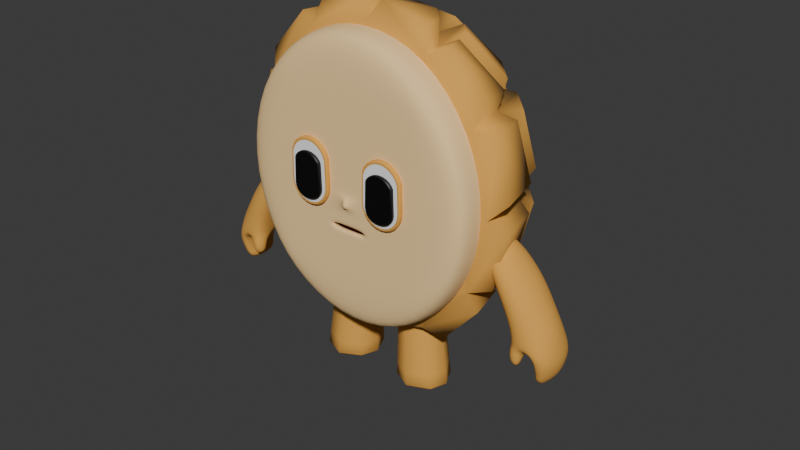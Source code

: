 # Source: polo_bun.blend  (saved by Blender 4.4.32; exported with 4.5.12 LTS)
import bpy
from mathutils import Matrix  # noqa: F401  (used for matrix-valued properties, if any)

bpy.ops.wm.read_factory_settings(use_empty=True)
scene = bpy.context.scene
scene.name = 'Scene'

# ---- collections
col_collection = bpy.data.collections.new('Collection'); scene.collection.children.link(col_collection)

# ---- materials (node trees are filled in below, after node groups)
mat_yellow = bpy.data.materials.new('Yellow')
mat_pale_yellow = bpy.data.materials.new('Pale Yellow')
mat_white = bpy.data.materials.new('White')
mat_black = bpy.data.materials.new('Black')
mat_red = bpy.data.materials.new('Red')

# ---- node groups
ng_smooth_by_angle_001 = bpy.data.node_groups.new('Smooth by Angle.001', 'GeometryNodeTree')
_s = ng_smooth_by_angle_001.interface.new_socket(name='Mesh', in_out='OUTPUT', socket_type='NodeSocketGeometry')
_s = ng_smooth_by_angle_001.interface.new_socket(name='Mesh', in_out='INPUT', socket_type='NodeSocketGeometry')
_s = ng_smooth_by_angle_001.interface.new_socket(name='Angle', in_out='INPUT', socket_type='NodeSocketFloat')
_s.subtype = 'ANGLE'
_s.default_value = 0.5236
_s.min_value = 0.0
_s.max_value = 3.142
_s.description = 'Maximum face angle for smooth edges'
_s = ng_smooth_by_angle_001.interface.new_socket(name='Ignore Sharpness', in_out='INPUT', socket_type='NodeSocketBool')
_s.force_non_field = True
ng_smooth_by_angle_001.description = 'Set the sharpness of mesh edges based on the angle between the neighboring faces'
ng_smooth_by_angle_001.is_modifier = True
_N = ng_smooth_by_angle_001.nodes; _L = ng_smooth_by_angle_001.links
n0 = _N.new('GeometryNodeSetShadeSmooth'); n0.name = 'Set Shade Smooth'; n0.location = (120, -80)
n0.domain = 'EDGE'
n1 = _N.new('GeometryNodeSetShadeSmooth'); n1.name = 'Set Shade Smooth.001'; n1.location = (300, -80)
n2 = _N.new('NodeGroupOutput'); n2.name = 'Group Output'; n2.location = (480, -80)
n3 = _N.new('GeometryNodeInputMeshEdgeAngle'); n3.name = 'Edge Angle'; n3.location = (-440, -240)
n4 = _N.new('NodeGroupInput'); n4.name = 'Group Input'; n4.location = (-80, -80)
n5 = _N.new('GeometryNodeInputEdgeSmooth'); n5.name = 'Is Edge Smooth'; n5.location = (-260, -120)
n6 = _N.new('GeometryNodeInputShadeSmooth'); n6.name = 'Is Shade Smooth'; n6.location = (-440, -397)
n7 = _N.new('FunctionNodeCompare'); n7.name = 'Compare'; n7.location = (-260, -260)
n7.operation = 'LESS_EQUAL'
n7.inputs[6].default_value = (0.0, 0.0, 0.0, 0.0)
n7.inputs[7].default_value = (0.0, 0.0, 0.0, 0.0)
n8 = _N.new('FunctionNodeBooleanMath'); n8.name = 'Boolean Math.001'; n8.location = (-80, -260)
n9 = _N.new('NodeGroupInput'); n9.name = 'Group Input.001'; n9.location = (-440, -329)
n10 = _N.new('NodeGroupInput'); n10.name = 'Group Input.002'; n10.location = (-259, -189)
n11 = _N.new('FunctionNodeBooleanMath'); n11.name = 'Boolean Math'; n11.location = (-80, -149)
n11.operation = 'OR'
n12 = _N.new('FunctionNodeBooleanMath'); n12.name = 'Boolean Math.002'; n12.location = (-260, -380)
n12.operation = 'OR'
n13 = _N.new('NodeGroupInput'); n13.name = 'Group Input.003'; n13.location = (-440, -460)
_L.new(n3.outputs[0], n7.inputs[0])
_L.new(n1.outputs[0], n2.inputs[0])
_L.new(n9.outputs[1], n7.inputs[1])
_L.new(n7.outputs[0], n8.inputs[0])
_L.new(n4.outputs[0], n0.inputs[0])
_L.new(n0.outputs[0], n1.inputs[0])
_L.new(n8.outputs[0], n0.inputs[2])
_L.new(n10.outputs[2], n11.inputs[1])
_L.new(n5.outputs[0], n11.inputs[0])
_L.new(n11.outputs[0], n0.inputs[1])
_L.new(n13.outputs[2], n12.inputs[1])
_L.new(n6.outputs[0], n12.inputs[0])
_L.new(n12.outputs[0], n8.inputs[1])
n2.is_active_output = True
ng_smooth_by_angle = bpy.data.node_groups.new('Smooth by Angle', 'GeometryNodeTree')
_s = ng_smooth_by_angle.interface.new_socket(name='Mesh', in_out='OUTPUT', socket_type='NodeSocketGeometry')
_s = ng_smooth_by_angle.interface.new_socket(name='Mesh', in_out='INPUT', socket_type='NodeSocketGeometry')
_s = ng_smooth_by_angle.interface.new_socket(name='Angle', in_out='INPUT', socket_type='NodeSocketFloat')
_s.subtype = 'ANGLE'
_s.default_value = 0.5236
_s.min_value = 0.0
_s.max_value = 3.142
_s.description = 'Maximum face angle for smooth edges'
_s = ng_smooth_by_angle.interface.new_socket(name='Ignore Sharpness', in_out='INPUT', socket_type='NodeSocketBool')
_s.force_non_field = True
ng_smooth_by_angle.description = 'Set the sharpness of mesh edges based on the angle between the neighboring faces'
ng_smooth_by_angle.is_modifier = True
_N = ng_smooth_by_angle.nodes; _L = ng_smooth_by_angle.links
n0 = _N.new('GeometryNodeSetShadeSmooth'); n0.name = 'Set Shade Smooth'; n0.location = (120, -80)
n0.domain = 'EDGE'
n1 = _N.new('GeometryNodeSetShadeSmooth'); n1.name = 'Set Shade Smooth.001'; n1.location = (300, -80)
n2 = _N.new('NodeGroupOutput'); n2.name = 'Group Output'; n2.location = (480, -80)
n3 = _N.new('GeometryNodeInputMeshEdgeAngle'); n3.name = 'Edge Angle'; n3.location = (-440, -240)
n4 = _N.new('NodeGroupInput'); n4.name = 'Group Input'; n4.location = (-80, -80)
n5 = _N.new('GeometryNodeInputEdgeSmooth'); n5.name = 'Is Edge Smooth'; n5.location = (-260, -120)
n6 = _N.new('GeometryNodeInputShadeSmooth'); n6.name = 'Is Shade Smooth'; n6.location = (-440, -397)
n7 = _N.new('FunctionNodeCompare'); n7.name = 'Compare'; n7.location = (-260, -260)
n7.operation = 'LESS_EQUAL'
n7.inputs[6].default_value = (0.0, 0.0, 0.0, 0.0)
n7.inputs[7].default_value = (0.0, 0.0, 0.0, 0.0)
n8 = _N.new('FunctionNodeBooleanMath'); n8.name = 'Boolean Math.001'; n8.location = (-80, -260)
n9 = _N.new('NodeGroupInput'); n9.name = 'Group Input.001'; n9.location = (-440, -329)
n10 = _N.new('NodeGroupInput'); n10.name = 'Group Input.002'; n10.location = (-259, -189)
n11 = _N.new('FunctionNodeBooleanMath'); n11.name = 'Boolean Math'; n11.location = (-80, -149)
n11.operation = 'OR'
n12 = _N.new('FunctionNodeBooleanMath'); n12.name = 'Boolean Math.002'; n12.location = (-260, -380)
n12.operation = 'OR'
n13 = _N.new('NodeGroupInput'); n13.name = 'Group Input.003'; n13.location = (-440, -460)
_L.new(n3.outputs[0], n7.inputs[0])
_L.new(n1.outputs[0], n2.inputs[0])
_L.new(n9.outputs[1], n7.inputs[1])
_L.new(n7.outputs[0], n8.inputs[0])
_L.new(n4.outputs[0], n0.inputs[0])
_L.new(n0.outputs[0], n1.inputs[0])
_L.new(n8.outputs[0], n0.inputs[2])
_L.new(n10.outputs[2], n11.inputs[1])
_L.new(n5.outputs[0], n11.inputs[0])
_L.new(n11.outputs[0], n0.inputs[1])
_L.new(n13.outputs[2], n12.inputs[1])
_L.new(n6.outputs[0], n12.inputs[0])
_L.new(n12.outputs[0], n8.inputs[1])
n2.is_active_output = True

# ---- material node trees
mat_yellow.use_nodes = True; mat_yellow.node_tree.nodes.clear()
_N = mat_yellow.node_tree.nodes; _L = mat_yellow.node_tree.links
n0 = _N.new('ShaderNodeBsdfPrincipled'); n0.name = 'Principled BSDF'; n0.location = (10, 300)
n0.inputs[0].default_value = (0.8001, 0.3937, 0.06994, 1.0)
n0.inputs[2].default_value = 1.0
n1 = _N.new('ShaderNodeOutputMaterial'); n1.name = 'Material Output'; n1.location = (300, 300)
_L.new(n0.outputs[0], n1.inputs[0])
n1.is_active_output = True
mat_pale_yellow.use_nodes = True; mat_pale_yellow.node_tree.nodes.clear()
_N = mat_pale_yellow.node_tree.nodes; _L = mat_pale_yellow.node_tree.links
n0 = _N.new('ShaderNodeBsdfPrincipled'); n0.name = 'Principled BSDF'; n0.location = (10, 300)
n0.inputs[0].default_value = (1.0, 0.6867, 0.3231, 1.0)
n0.inputs[2].default_value = 1.0
n1 = _N.new('ShaderNodeOutputMaterial'); n1.name = 'Material Output'; n1.location = (300, 300)
_L.new(n0.outputs[0], n1.inputs[0])
n1.is_active_output = True
mat_white.use_nodes = True; mat_white.node_tree.nodes.clear()
_N = mat_white.node_tree.nodes; _L = mat_white.node_tree.links
n0 = _N.new('ShaderNodeBsdfPrincipled'); n0.name = 'Principled BSDF'; n0.location = (10, 300)
n0.inputs[0].default_value = (1.0, 1.0, 1.0, 1.0)
n1 = _N.new('ShaderNodeOutputMaterial'); n1.name = 'Material Output'; n1.location = (300, 300)
_L.new(n0.outputs[0], n1.inputs[0])
n1.is_active_output = True
mat_black.use_nodes = True; mat_black.node_tree.nodes.clear()
_N = mat_black.node_tree.nodes; _L = mat_black.node_tree.links
n0 = _N.new('ShaderNodeBsdfPrincipled'); n0.name = 'Principled BSDF'; n0.location = (10, 300)
n0.inputs[0].default_value = (0.0, 0.0, 0.0, 1.0)
n1 = _N.new('ShaderNodeOutputMaterial'); n1.name = 'Material Output'; n1.location = (300, 300)
_L.new(n0.outputs[0], n1.inputs[0])
n1.is_active_output = True
mat_red.use_nodes = True; mat_red.node_tree.nodes.clear()
_N = mat_red.node_tree.nodes; _L = mat_red.node_tree.links
n0 = _N.new('ShaderNodeBsdfPrincipled'); n0.name = 'Principled BSDF'; n0.location = (10, 300)
n0.inputs[0].default_value = (0.8001, 0.1445, 0.05596, 1.0)
n1 = _N.new('ShaderNodeOutputMaterial'); n1.name = 'Material Output'; n1.location = (300, 300)
_L.new(n0.outputs[0], n1.inputs[0])
n1.is_active_output = True

# ---- world
world_world = bpy.data.worlds.new('World'); scene.world = world_world
world_world.use_nodes = True; world_world.node_tree.nodes.clear()
_N = world_world.node_tree.nodes; _L = world_world.node_tree.links
n0 = _N.new('ShaderNodeOutputWorld'); n0.name = 'World Output'; n0.location = (300, 300)
n1 = _N.new('ShaderNodeBackground'); n1.name = 'Background'; n1.location = (10, 300)
n1.inputs[0].default_value = (0.05088, 0.05088, 0.05088, 1.0)
_L.new(n1.outputs[0], n0.inputs[0])
n0.is_active_output = True
world_world.color = (0.05088, 0.05088, 0.05088)
world_world.sun_shadow_jitter_overblur = 0.0

# ---- meshes
me_cube_003 = bpy.data.meshes.new('Cube.003')
me_cube_003.from_pydata([(-0.02572, 0.02631, -0.0379), (-0.03685, 0.03721, -0.03585), (-0.0523, 0.02631, -0.01978), (-0.0641, 0.004219, -0.008259), (-0.05695, -0.02827, -0.01774), (-0.0384, -0.04173, -0.03848), (-0.02322, -0.02827, -0.04358), (-0.01479, 0.004218, -0.0509), (0.4475, 0.002684, -0.03987), (0.4512, 0.08928, -0.0232), (0.444, 0.117, 0.08633), (0.4478, 0.08188, 0.1585), (0.4547, 0.0001301, 0.2052), (0.442, -0.08162, 0.1685), (0.4399, -0.1155, 0.07322), (0.4298, -0.1079, -0.04833), (0.6332, -2.518e-06, -0.02071), (0.6387, 0.05007, -0.0191), (0.6514, 0.0615, -0.01143), (0.6692, 0.05007, 0.002271), (0.6735, -2.306e-06, -0.007389), (0.6679, -0.05008, 0.006143), (0.6497, -0.06153, -0.005957), (0.6374, -0.05008, -0.01523), (0.5365, 0.08212, 0.1485), (0.5435, 0.1069, 0.09759), (0.5386, 0.09297, 0.05027), (0.5416, -2.946e-05, 0.03925), (0.5369, -0.09077, 0.05728), (0.5323, -0.1081, 0.09489), (0.5314, -0.08218, 0.1491), (0.5391, -2.912e-05, 0.1789), (0.4886, 0.1109, 0.09477), (0.4973, 0.01046, 0.02842), (0.4952, -0.1112, 0.05165), (0.4863, -0.08465, 0.1552), (0.4886, 0.0824, 0.1545), (0.4915, 0.09504, 0.04409), (0.4751, -0.1107, 0.08776), (0.4987, 1.393e-07, 0.1962), (0.5854, 0.07826, 0.1302), (0.58, 0.09053, 0.03255), (0.5772, -0.09455, 0.07856), (0.5887, 1.392e-07, 0.1552), (0.5879, 0.09341, 0.08231), (0.5837, -1.822e-07, 0.02292), (0.5787, -0.08684, 0.03059), (0.5806, -0.07826, 0.1315), (0.5368, -0.108, -0.0994), (0.5254, -0.06055, -0.1148), (0.5558, -0.06748, -0.05237), (0.5618, -0.1101, -0.03742), (0.4899, -0.04826, 0.02075), (0.4696, -0.05292, -0.06927), (0.5106, -0.1173, -1.682e-05), (0.4689, -0.1138, -0.06842), (0.6207, 0.07826, 0.08013), (0.6119, 0.08195, 0.01314), (0.6085, -0.08037, 0.04636), (0.6354, 1.408e-07, 0.1177), (0.617, 0.07974, 0.04612), (0.6076, -1.825e-07, 0.004127), (0.6075, -0.07826, 0.0138), (0.6161, -0.07826, 0.08224), (0.6476, 0.06826, 0.04576), (0.6235, 0.07017, -0.005484), (0.6289, -0.07574, 0.02001), (0.6606, -7.127e-06, 0.06528), (0.6342, 0.07538, 0.01684), (0.6182, -7.411e-06, -0.01103), (0.6205, -0.06827, -0.002992), (0.6445, -0.06827, 0.04901), (0.3508, 0.08324, 0.1607), (0.03549, 0.0615, 0.07869), (0.246, 0.0843, 0.1547), (0.1304, 0.07733, 0.1255), (0.04784, 0.0842, 0.02698), (0.3698, 0.1166, 0.08083), (0.1466, 0.1076, 0.05838), (0.2644, 0.1182, 0.0781), (0.3885, 0.08395, -0.02345), (0.05617, 0.05977, -0.03141), (0.2813, 0.08524, -0.008449), (0.1612, 0.07732, -0.01146), (0.05377, 0.004901, -0.03271), (0.3837, 0.0001538, -0.02629), (0.1471, 0.00286, -0.02824), (0.2754, 0.00104, -0.01893), (0.04923, -0.05713, -0.04136), (0.3791, -0.09663, -0.02625), (0.1529, -0.08046, -0.01861), (0.2722, -0.09389, -0.01286), (0.3627, -0.1162, 0.07997), (0.04116, -0.08745, 0.02227), (0.2573, -0.1178, 0.0759), (0.1395, -0.1087, 0.0547), (0.02857, -0.06259, 0.07949), (0.346, -0.08272, 0.16), (0.1243, -0.07727, 0.125), (0.2407, -0.08363, 0.1537), (0.348, 0.0002712, 0.2006), (0.03241, 0.003987, 0.1126), (0.2426, 0.0009714, 0.1913), (0.1281, 0.002399, 0.1553), (0.6501, 0.0002541, -0.02526)], [], [(7, 6, 5, 4, 3, 2, 1, 0), (68, 64, 19, 18), (2, 3, 101, 73), (7, 0, 81, 84), (5, 6, 88, 93), (4, 5, 93, 96), (1, 2, 73, 76), (85, 80, 9, 8), (97, 92, 14, 13), (104, 18, 19, 20), (69, 65, 17, 16), (70, 69, 16, 23), (71, 66, 22, 21), (64, 67, 20, 19), (65, 68, 18, 17), (66, 70, 23, 22), (67, 71, 21, 20), (39, 35, 30, 31), (38, 34, 28, 29), (37, 32, 25, 26), (36, 39, 31, 24), (35, 38, 29, 30), (34, 33, 27, 28), (33, 37, 26, 27), (32, 36, 24, 25), (10, 11, 36, 32), (8, 9, 37, 33), (53, 52, 50, 49), (13, 14, 38, 35), (11, 12, 39, 36), (9, 10, 32, 37), (14, 15, 34, 38), (12, 13, 35, 39), (31, 30, 47, 43), (29, 28, 46, 42), (26, 25, 44, 41), (24, 31, 43, 40), (30, 29, 42, 47), (28, 27, 45, 46), (27, 26, 41, 45), (25, 24, 40, 44), (48, 49, 50, 51), (52, 54, 51, 50), (54, 55, 48, 51), (55, 53, 49, 48), (15, 8, 53, 55), (34, 15, 55, 54), (33, 34, 54, 52), (8, 33, 52, 53), (43, 47, 63, 59), (42, 46, 62, 58), (41, 44, 60, 57), (40, 43, 59, 56), (47, 42, 58, 63), (46, 45, 61, 62), (45, 41, 57, 61), (44, 40, 56, 60), (59, 63, 71, 67), (58, 62, 70, 66), (57, 60, 68, 65), (56, 59, 67, 64), (63, 58, 66, 71), (62, 61, 69, 70), (61, 57, 65, 69), (60, 56, 64, 68), (100, 97, 13, 12), (92, 89, 15, 14), (80, 77, 10, 9), (0, 1, 76, 81), (3, 4, 96, 101), (89, 85, 8, 15), (6, 7, 84, 88), (77, 72, 11, 10), (97, 100, 102, 99), (99, 102, 103, 98), (98, 103, 101, 96), (89, 92, 94, 91), (91, 94, 95, 90), (90, 95, 93, 88), (77, 80, 82, 79), (79, 82, 83, 78), (78, 83, 81, 76), (100, 72, 74, 102), (102, 74, 75, 103), (103, 75, 73, 101), (92, 97, 99, 94), (94, 99, 98, 95), (95, 98, 96, 93), (85, 89, 91, 87), (87, 91, 90, 86), (86, 90, 88, 84), (80, 85, 87, 82), (82, 87, 86, 83), (83, 86, 84, 81), (72, 77, 79, 74), (74, 79, 78, 75), (75, 78, 76, 73), (72, 100, 12, 11), (16, 17, 18, 104), (22, 104, 20, 21), (23, 16, 104, 22)])
me_cube_003.polygons.foreach_set('use_smooth', [True] * 101)
_uv = me_cube_003.uv_layers.new(name='UVMap')
_uv.uv.foreach_set('vector', [0.4917, 0.5872, 0.4939, 0.6079, 0.5, 0.6178, 0.5061, 0.6079, 0.5083, 0.5872, 0.5066, 0.5693, 0.5, 0.5581, 0.4934, 0.5693, 0.5, 0.5581, 0.5066, 0.5693, 0.5066, 0.5693, 0.5, 0.5581, 0.5066, 0.5693, 0.5083, 0.5872, 0.5083, 0.5872, 0.5066, 0.5693, 0.4917, 0.5872, 0.4934, 0.5693, 0.4934, 0.5693, 0.4917, 0.5872, 0.5, 0.6178, 0.4939, 0.6079, 0.4939, 0.6079, 0.5, 0.6178, 0.5061, 0.6079, 0.5, 0.6178, 0.5, 0.6178, 0.5061, 0.6079, 0.5, 0.5581, 0.5066, 0.5693, 0.5066, 0.5693, 0.5, 0.5581, 0.4917, 0.5872, 0.4934, 0.5693, 0.4934, 0.5693, 0.4917, 0.5872, 0.5061, 0.6079, 0.5, 0.6178, 0.5, 0.6178, 0.5061, 0.6079, 0.5, 0.5878, 0.5, 0.5581, 0.5066, 0.5693, 0.5083, 0.5872, 0.4917, 0.5872, 0.4934, 0.5693, 0.4934, 0.5693, 0.4917, 0.5872, 0.4939, 0.6079, 0.4917, 0.5872, 0.4917, 0.5872, 0.4939, 0.6079, 0.5061, 0.6079, 0.5, 0.6178, 0.5, 0.6178, 0.5061, 0.6079, 0.5066, 0.5693, 0.5083, 0.5872, 0.5083, 0.5872, 0.5066, 0.5693, 0.4934, 0.5693, 0.5, 0.5581, 0.5, 0.5581, 0.4934, 0.5693, 0.5, 0.6178, 0.4939, 0.6079, 0.4939, 0.6079, 0.5, 0.6178, 0.5083, 0.5872, 0.5061, 0.6079, 0.5061, 0.6079, 0.5083, 0.5872, 0.5083, 0.5872, 0.5061, 0.6079, 0.5061, 0.6079, 0.5083, 0.5872, 0.5, 0.6178, 0.4939, 0.6079, 0.4939, 0.6079, 0.5, 0.6178, 0.4934, 0.5693, 0.5, 0.5581, 0.5, 0.5581, 0.4934, 0.5693, 0.5066, 0.5693, 0.5083, 0.5872, 0.5083, 0.5872, 0.5066, 0.5693, 0.5061, 0.6079, 0.5, 0.6178, 0.5, 0.6178, 0.5061, 0.6079, 0.4939, 0.6079, 0.4917, 0.5872, 0.4917, 0.5872, 0.4939, 0.6079, 0.4917, 0.5872, 0.4934, 0.5693, 0.4934, 0.5693, 0.4917, 0.5872, 0.5, 0.5581, 0.5066, 0.5693, 0.5066, 0.5693, 0.5, 0.5581, 0.5, 0.5581, 0.5066, 0.5693, 0.5066, 0.5693, 0.5, 0.5581, 0.4917, 0.5872, 0.4934, 0.5693, 0.4934, 0.5693, 0.4917, 0.5872, 0.4917, 0.5872, 0.4917, 0.5872, 0.4917, 0.5872, 0.4917, 0.5872, 0.5061, 0.6079, 0.5, 0.6178, 0.5, 0.6178, 0.5061, 0.6079, 0.5066, 0.5693, 0.5083, 0.5872, 0.5083, 0.5872, 0.5066, 0.5693, 0.4934, 0.5693, 0.5, 0.5581, 0.5, 0.5581, 0.4934, 0.5693, 0.5, 0.6178, 0.4939, 0.6079, 0.4939, 0.6079, 0.5, 0.6178, 0.5083, 0.5872, 0.5061, 0.6079, 0.5061, 0.6079, 0.5083, 0.5872, 0.5083, 0.5872, 0.5061, 0.6079, 0.5061, 0.6079, 0.5083, 0.5872, 0.5, 0.6178, 0.4939, 0.6079, 0.4939, 0.6079, 0.5, 0.6178, 0.4934, 0.5693, 0.5, 0.5581, 0.5, 0.5581, 0.4934, 0.5693, 0.5066, 0.5693, 0.5083, 0.5872, 0.5083, 0.5872, 0.5066, 0.5693, 0.5061, 0.6079, 0.5, 0.6178, 0.5, 0.6178, 0.5061, 0.6079, 0.4939, 0.6079, 0.4917, 0.5872, 0.4917, 0.5872, 0.4939, 0.6079, 0.4917, 0.5872, 0.4934, 0.5693, 0.4934, 0.5693, 0.4917, 0.5872, 0.5, 0.5581, 0.5066, 0.5693, 0.5066, 0.5693, 0.5, 0.5581, 0.4939, 0.6079, 0.4917, 0.5872, 0.4917, 0.5872, 0.4939, 0.6079, 0.4917, 0.5872, 0.4939, 0.6079, 0.4939, 0.6079, 0.4917, 0.5872, 0.4939, 0.6079, 0.4939, 0.6079, 0.4939, 0.6079, 0.4939, 0.6079, 0.4939, 0.6079, 0.4917, 0.5872, 0.4917, 0.5872, 0.4939, 0.6079, 0.4939, 0.6079, 0.4917, 0.5872, 0.4917, 0.5872, 0.4939, 0.6079, 0.4939, 0.6079, 0.4939, 0.6079, 0.4939, 0.6079, 0.4939, 0.6079, 0.4917, 0.5872, 0.4939, 0.6079, 0.4939, 0.6079, 0.4917, 0.5872, 0.4917, 0.5872, 0.4917, 0.5872, 0.4917, 0.5872, 0.4917, 0.5872, 0.5083, 0.5872, 0.5061, 0.6079, 0.5061, 0.6079, 0.5083, 0.5872, 0.5, 0.6178, 0.4939, 0.6079, 0.4939, 0.6079, 0.5, 0.6178, 0.4934, 0.5693, 0.5, 0.5581, 0.5, 0.5581, 0.4934, 0.5693, 0.5066, 0.5693, 0.5083, 0.5872, 0.5083, 0.5872, 0.5066, 0.5693, 0.5061, 0.6079, 0.5, 0.6178, 0.5, 0.6178, 0.5061, 0.6079, 0.4939, 0.6079, 0.4917, 0.5872, 0.4917, 0.5872, 0.4939, 0.6079, 0.4917, 0.5872, 0.4934, 0.5693, 0.4934, 0.5693, 0.4917, 0.5872, 0.5, 0.5581, 0.5066, 0.5693, 0.5066, 0.5693, 0.5, 0.5581, 0.5083, 0.5872, 0.5061, 0.6079, 0.5061, 0.6079, 0.5083, 0.5872, 0.5, 0.6178, 0.4939, 0.6079, 0.4939, 0.6079, 0.5, 0.6178, 0.4934, 0.5693, 0.5, 0.5581, 0.5, 0.5581, 0.4934, 0.5693, 0.5066, 0.5693, 0.5083, 0.5872, 0.5083, 0.5872, 0.5066, 0.5693, 0.5061, 0.6079, 0.5, 0.6178, 0.5, 0.6178, 0.5061, 0.6079, 0.4939, 0.6079, 0.4917, 0.5872, 0.4917, 0.5872, 0.4939, 0.6079, 0.4917, 0.5872, 0.4934, 0.5693, 0.4934, 0.5693, 0.4917, 0.5872, 0.5, 0.5581, 0.5066, 0.5693, 0.5066, 0.5693, 0.5, 0.5581, 0.5083, 0.5872, 0.5061, 0.6079, 0.5061, 0.6079, 0.5083, 0.5872, 0.5, 0.6178, 0.4939, 0.6079, 0.4939, 0.6079, 0.5, 0.6178, 0.4934, 0.5693, 0.5, 0.5581, 0.5, 0.5581, 0.4934, 0.5693, 0.4934, 0.5693, 0.5, 0.5581, 0.5, 0.5581, 0.4934, 0.5693, 0.5083, 0.5872, 0.5061, 0.6079, 0.5061, 0.6079, 0.5083, 0.5872, 0.4939, 0.6079, 0.4917, 0.5872, 0.4917, 0.5872, 0.4939, 0.6079, 0.4939, 0.6079, 0.4917, 0.5872, 0.4917, 0.5872, 0.4939, 0.6079, 0.5, 0.5581, 0.5066, 0.5693, 0.5066, 0.5693, 0.5, 0.5581, 0.5061, 0.6079, 0.5083, 0.5872, 0.5082, 0.5872, 0.5057, 0.6088, 0.5057, 0.6088, 0.5082, 0.5872, 0.5082, 0.5871, 0.5057, 0.6087, 0.5057, 0.6087, 0.5082, 0.5871, 0.5083, 0.5872, 0.5061, 0.6079, 0.4939, 0.6079, 0.5, 0.6178, 0.4993, 0.6174, 0.4935, 0.6067, 0.4935, 0.6067, 0.4993, 0.6174, 0.4992, 0.6174, 0.4934, 0.6065, 0.4934, 0.6065, 0.4992, 0.6174, 0.5, 0.6178, 0.4939, 0.6079, 0.5, 0.5581, 0.4934, 0.5693, 0.493, 0.5706, 0.4993, 0.5585, 0.4993, 0.5585, 0.493, 0.5706, 0.493, 0.5708, 0.4992, 0.5585, 0.4992, 0.5585, 0.493, 0.5708, 0.4934, 0.5693, 0.5, 0.5581, 0.5083, 0.5872, 0.5066, 0.5693, 0.5062, 0.5684, 0.5082, 0.5872, 0.5082, 0.5872, 0.5062, 0.5684, 0.5061, 0.5683, 0.5082, 0.5871, 0.5082, 0.5871, 0.5061, 0.5683, 0.5066, 0.5693, 0.5083, 0.5872, 0.5, 0.6178, 0.5061, 0.6079, 0.5057, 0.6088, 0.4993, 0.6174, 0.4993, 0.6174, 0.5057, 0.6088, 0.5057, 0.6087, 0.4992, 0.6174, 0.4992, 0.6174, 0.5057, 0.6087, 0.5061, 0.6079, 0.5, 0.6178, 0.4917, 0.5872, 0.4939, 0.6079, 0.4935, 0.6067, 0.4916, 0.5871, 0.4916, 0.5871, 0.4935, 0.6067, 0.4934, 0.6065, 0.4916, 0.5872, 0.4916, 0.5872, 0.4934, 0.6065, 0.4939, 0.6079, 0.4917, 0.5872, 0.4934, 0.5693, 0.4917, 0.5872, 0.4916, 0.5871, 0.493, 0.5706, 0.493, 0.5706, 0.4916, 0.5871, 0.4916, 0.5872, 0.493, 0.5708, 0.493, 0.5708, 0.4916, 0.5872, 0.4917, 0.5872, 0.4934, 0.5693, 0.5066, 0.5693, 0.5, 0.5581, 0.4993, 0.5585, 0.5062, 0.5684, 0.5062, 0.5684, 0.4993, 0.5585, 0.4992, 0.5585, 0.5061, 0.5683, 0.5061, 0.5683, 0.4992, 0.5585, 0.5, 0.5581, 0.5066, 0.5693, 0.5066, 0.5693, 0.5083, 0.5872, 0.5083, 0.5872, 0.5066, 0.5693, 0.4917, 0.5872, 0.4934, 0.5693, 0.5, 0.5581, 0.5, 0.5878, 0.5, 0.6178, 0.5, 0.5878, 0.5083, 0.5872, 0.5061, 0.6079, 0.4939, 0.6079, 0.4917, 0.5872, 0.5, 0.5878, 0.5, 0.6178])
me_cube_003.materials.append(mat_yellow)
me_cube_003.update()
me_sphere_015 = bpy.data.meshes.new('Sphere.015')
me_sphere_015.from_pydata([(-0.009758, -0.09068, 2.249), (-0.009758, -0.4567, 1.883), (-0.009758, -0.5907, 1.383), (-0.009758, -0.4567, 0.8826), (-0.009758, -0.09068, 0.5166), (-0.2324, -0.0237, 2.249), (-0.3954, -0.3407, 1.883), (-0.455, -0.4567, 1.383), (-0.3954, -0.3407, 0.8826), (-0.2843, -0.09147, 0.5355), (-0.3954, 0.1593, 2.249), (-0.6776, -0.0237, 1.883), (-0.781, -0.09068, 1.383), (-0.6776, -0.0237, 0.8826), (-0.4473, 0.09154, 0.5355), (-0.009758, 0.3372, 2.258), (-0.009758, 0.3372, 0.5073), (-0.3811, 0.3335, 2.158), (-0.6698, 0.3336, 1.834), (-0.7775, 0.3337, 1.383), (-0.6698, 0.3336, 0.9312), (-0.3811, 0.3335, 0.607), (-0.08098, -0.2427, 0.4584), (-0.08098, -0.5014, 0.7172), (-0.3536, -0.4194, 0.7172), (-0.2384, -0.1953, 0.4584), (-0.1065, -0.7032, 1.496), (-0.1065, -0.6084, 1.85), (-0.3791, -0.5264, 1.85), (-0.4213, -0.6084, 1.496), (-0.1065, -0.6084, 0.9155), (-0.1065, -0.7032, 1.269), (-0.4213, -0.6084, 1.269), (-0.3791, -0.5264, 0.9155), (-0.08098, -0.5014, 2.048), (-0.08098, -0.2427, 2.307), (-0.2384, -0.1953, 2.307), (-0.3536, -0.4194, 2.048), (-0.3617, -0.1153, 0.4584), (-0.477, -0.3394, 0.7172), (-0.6765, -0.1153, 0.7172), (-0.477, 0.01407, 0.4584), (-0.5889, -0.4998, 1.496), (-0.5467, -0.4178, 1.85), (-0.7463, -0.1937, 1.85), (-0.8193, -0.241, 1.496), (-0.5467, -0.4178, 0.9155), (-0.5889, -0.4998, 1.269), (-0.8193, -0.241, 1.269), (-0.7463, -0.1937, 0.9155), (-0.477, -0.3394, 2.048), (-0.3617, -0.1153, 2.307), (-0.477, 0.01407, 2.307), (-0.6765, -0.1153, 2.048), (-0.0767, -0.06237, 2.396), (-0.07603, 0.2665, 2.484), (-0.405, 0.2637, 2.396), (-0.3731, 0.1298, 2.396), (-0.2478, -0.01089, 2.396), (-0.818, -0.02367, 0.903), (-0.8974, -0.07515, 1.287), (-0.9753, 0.251, 1.287), (-0.8835, 0.251, 0.903), (-0.7386, 0.0006744, 2.028), (-0.5217, 0.1413, 2.309), (-0.5536, 0.2752, 2.309), (-0.8041, 0.2753, 2.028), (-0.5217, 0.1413, 0.4561), (-0.7386, 0.0006744, 0.7374), (-0.8041, 0.2753, 0.7374), (-0.5536, 0.2752, 0.4561), (-0.8974, -0.07515, 1.478), (-0.818, -0.02367, 1.862), (-0.8835, 0.251, 1.862), (-0.9753, 0.251, 1.478), (-0.1974, 0.3354, 0.5576), (-0.009758, 0.1547, 0.4508), (-0.3658, 3.754e-05, 0.5355), (-0.1589, 0.2292, 0.4253), (-0.1204, 0.133, 0.4445), (-0.1711, 0.01911, 0.4839), (-0.2767, -0.01795, 0.4948), (-0.3726, 0.03102, 0.5039), (-0.4255, 0.1367, 0.4967), (-0.3906, 0.2341, 0.4866), (-0.2693, 0.2876, 0.446), (0.2129, -0.0237, 2.249), (0.3759, -0.3407, 1.883), (0.4355, -0.4567, 1.383), (0.3759, -0.3407, 0.8826), (0.2648, -0.09147, 0.5355), (0.3759, 0.1593, 2.249), (0.6581, -0.0237, 1.883), (0.7615, -0.09068, 1.383), (0.6581, -0.0237, 0.8826), (0.4278, 0.09154, 0.5355), (0.3616, 0.3335, 2.158), (0.6503, 0.3336, 1.834), (0.758, 0.3337, 1.383), (0.6503, 0.3336, 0.9312), (0.3616, 0.3335, 0.607), (0.06146, -0.2427, 0.4584), (0.06146, -0.5014, 0.7172), (0.3341, -0.4194, 0.7172), (0.2189, -0.1953, 0.4584), (0.087, -0.7032, 1.496), (0.087, -0.6084, 1.85), (0.3596, -0.5264, 1.85), (0.4018, -0.6084, 1.496), (0.087, -0.6084, 0.9155), (0.087, -0.7032, 1.269), (0.4018, -0.6084, 1.269), (0.3596, -0.5264, 0.9155), (0.06146, -0.5014, 2.048), (0.06146, -0.2427, 2.307), (0.2189, -0.1953, 2.307), (0.3341, -0.4194, 2.048), (0.3422, -0.1153, 0.4584), (0.4574, -0.3394, 0.7172), (0.657, -0.1153, 0.7172), (0.4574, 0.01407, 0.4584), (0.5694, -0.4998, 1.496), (0.5272, -0.4178, 1.85), (0.7268, -0.1937, 1.85), (0.7998, -0.241, 1.496), (0.5272, -0.4178, 0.9155), (0.5694, -0.4998, 1.269), (0.7998, -0.241, 1.269), (0.7268, -0.1937, 0.9155), (0.4574, -0.3394, 2.048), (0.3422, -0.1153, 2.307), (0.4574, 0.01407, 2.307), (0.657, -0.1153, 2.048), (0.05719, -0.06237, 2.396), (0.05651, 0.2665, 2.484), (0.3855, 0.2637, 2.396), (0.3536, 0.1298, 2.396), (0.2283, -0.01089, 2.396), (0.7985, -0.02367, 0.903), (0.8779, -0.07515, 1.287), (0.9557, 0.251, 1.287), (0.864, 0.251, 0.903), (0.7191, 0.0006744, 2.028), (0.5022, 0.1413, 2.309), (0.5341, 0.2752, 2.309), (0.7846, 0.2753, 2.028), (0.5022, 0.1413, 0.4561), (0.7191, 0.0006744, 0.7374), (0.7846, 0.2753, 0.7374), (0.5341, 0.2752, 0.4561), (0.8779, -0.07515, 1.478), (0.7985, -0.02367, 1.862), (0.864, 0.251, 1.862), (0.9557, 0.251, 1.478), (0.1779, 0.3354, 0.5576), (0.3463, 3.754e-05, 0.5355), (0.1394, 0.2292, 0.4253), (0.1009, 0.133, 0.4445), (0.1516, 0.01911, 0.4839), (0.2572, -0.01795, 0.4948), (0.3531, 0.03102, 0.5039), (0.406, 0.1367, 0.4967), (0.3711, 0.2341, 0.4866), (0.2498, 0.2876, 0.446), (-0.7629, 0.3336, 1.883), (-0.4369, 0.3335, 2.249), (-0.8822, 0.3337, 1.383), (-0.7629, 0.3336, 0.8826), (-0.4369, 0.3335, 0.5166), (-0.009758, 0.3372, 2.363), (-0.2238, 0.3354, 0.4592), (-0.009758, 0.3372, 0.4018), (0.7434, 0.3336, 1.883), (0.4174, 0.3335, 2.249), (0.8627, 0.3337, 1.383), (0.7434, 0.3336, 0.8826), (0.4174, 0.3335, 0.5166), (0.2043, 0.3354, 0.4592), (-0.6698, 0.1613, 1.834), (-0.3811, 0.1612, 2.158), (-0.7775, 0.1613, 1.383), (-0.6698, 0.1613, 0.9312), (-0.3811, 0.1612, 0.607), (-0.009758, 0.1648, 2.258), (-0.1974, 0.163, 0.5576), (-0.009758, 0.1648, 0.5073), (0.6503, 0.1613, 1.834), (0.3616, 0.1612, 2.158), (0.758, 0.1613, 1.383), (0.6503, 0.1613, 0.9312), (0.3616, 0.1612, 0.607), (0.1779, 0.163, 0.5576), (-0.3006, 0.3065, 0.0101), (-0.2993, 0.3191, 0.02194), (-0.1653, 0.2483, 0.02195), (-0.1751, 0.2402, 0.0101), (-0.1197, 0.1343, 0.02195), (-0.1328, 0.1345, 0.0101), (-0.1812, -0.003849, 0.02195), (-0.1904, 0.005281, 0.0101), (-0.306, -0.0477, 0.02195), (-0.3059, -0.03528, 0.0101), (-0.4218, 0.01138, 0.02195), (-0.4139, 0.01988, 0.0101), (-0.4868, 0.1412, 0.02195), (-0.4751, 0.1421, 0.0101), (-0.4462, 0.2544, 0.02194), (-0.438, 0.2459, 0.0101), (0.2798, 0.3191, 0.02194), (0.2811, 0.3065, 0.0101), (0.1556, 0.2402, 0.0101), (0.1458, 0.2483, 0.02195), (0.1133, 0.1345, 0.0101), (0.1001, 0.1343, 0.02195), (0.1709, 0.005281, 0.0101), (0.1617, -0.003849, 0.02195), (0.2864, -0.03528, 0.0101), (0.2865, -0.0477, 0.02195), (0.3944, 0.01988, 0.0101), (0.4022, 0.01138, 0.02195), (0.4556, 0.1421, 0.0101), (0.4672, 0.1412, 0.02195), (0.4185, 0.2459, 0.0101), (0.4267, 0.2544, 0.02194), (-0.1602, 0.233, 0.3447), (-0.1615, 0.2368, 0.264), (-0.1627, 0.2407, 0.1833), (-0.164, 0.2445, 0.1026), (-0.2933, 0.3128, 0.1067), (-0.2873, 0.3065, 0.1915), (-0.2813, 0.3002, 0.2764), (-0.2753, 0.2939, 0.3612), (-0.4351, 0.2503, 0.1149), (-0.424, 0.2462, 0.2078), (-0.4129, 0.2422, 0.3008), (-0.4017, 0.2381, 0.3937), (-0.1203, 0.1332, 0.36), (-0.1201, 0.1335, 0.2755), (-0.12, 0.1337, 0.191), (-0.1198, 0.134, 0.1065), (-0.1731, 0.01452, 0.3915), (-0.1752, 0.009927, 0.2991), (-0.1772, 0.005335, 0.2067), (-0.1792, 0.0007427, 0.1143), (-0.2825, -0.0239, 0.4002), (-0.2884, -0.02985, 0.3056), (-0.2943, -0.0358, 0.2111), (-0.3001, -0.04175, 0.1165), (-0.3824, 0.02709, 0.4075), (-0.3923, 0.02316, 0.3111), (-0.4021, 0.01923, 0.2147), (-0.4119, 0.01531, 0.1183), (-0.4377, 0.1376, 0.4018), (-0.45, 0.1385, 0.3068), (-0.4623, 0.1394, 0.2119), (-0.4745, 0.1403, 0.1169), (0.3822, 0.2381, 0.3937), (0.3934, 0.2422, 0.3008), (0.4045, 0.2462, 0.2078), (0.4156, 0.2503, 0.1149), (0.2738, 0.3128, 0.1067), (0.2678, 0.3065, 0.1915), (0.2618, 0.3002, 0.2764), (0.2558, 0.2939, 0.3612), (0.1445, 0.2445, 0.1026), (0.1432, 0.2407, 0.1833), (0.142, 0.2368, 0.264), (0.1407, 0.233, 0.3447), (0.1003, 0.134, 0.1065), (0.1005, 0.1337, 0.191), (0.1006, 0.1335, 0.2755), (0.1008, 0.1332, 0.36), (0.1597, 0.0007427, 0.1143), (0.1576, 0.005335, 0.2067), (0.1556, 0.009927, 0.2991), (0.1536, 0.01452, 0.3915), (0.2806, -0.04175, 0.1165), (0.2748, -0.0358, 0.2111), (0.2689, -0.02985, 0.3056), (0.263, -0.0239, 0.4002), (0.3924, 0.01531, 0.1183), (0.3826, 0.01923, 0.2147), (0.3727, 0.02316, 0.3111), (0.3629, 0.02709, 0.4075), (0.455, 0.1403, 0.1169), (0.4427, 0.1394, 0.2119), (0.4305, 0.1385, 0.3068), (0.4182, 0.1376, 0.4018)], [], [(22, 23, 24, 25), (3, 23, 22, 4), (8, 24, 23, 3), (9, 25, 24, 8), (4, 22, 25, 9), (26, 27, 28, 29), (1, 27, 26, 2), (6, 28, 27, 1), (7, 29, 28, 6), (2, 26, 29, 7), (30, 31, 32, 33), (2, 31, 30, 3), (7, 32, 31, 2), (8, 33, 32, 7), (3, 30, 33, 8), (34, 35, 36, 37), (0, 35, 34, 1), (5, 36, 35, 0), (6, 37, 36, 5), (1, 34, 37, 6), (38, 39, 40, 41), (8, 39, 38, 9), (13, 40, 39, 8), (14, 41, 40, 13), (9, 38, 41, 14, 77), (42, 43, 44, 45), (6, 43, 42, 7), (11, 44, 43, 6), (12, 45, 44, 11), (7, 42, 45, 12), (46, 47, 48, 49), (7, 47, 46, 8), (12, 48, 47, 7), (13, 49, 48, 12), (8, 46, 49, 13), (50, 51, 52, 53), (5, 51, 50, 6), (10, 52, 51, 5), (11, 53, 52, 10), (6, 50, 53, 11), (54, 55, 56, 57, 58), (169, 55, 54, 0), (165, 56, 55, 169), (10, 57, 56, 165), (5, 58, 57, 10), (0, 54, 58, 5), (76, 4, 80, 79), (59, 60, 61, 62), (12, 60, 59, 13), (166, 61, 60, 12), (167, 62, 61, 166), (13, 59, 62, 167), (63, 64, 65, 66), (10, 64, 63, 11), (165, 65, 64, 10), (164, 66, 65, 165), (11, 63, 66, 164), (67, 68, 69, 70), (13, 68, 67, 14), (167, 69, 68, 13), (168, 70, 69, 167), (14, 67, 70, 168), (71, 72, 73, 74), (11, 72, 71, 12), (164, 73, 72, 11), (166, 74, 73, 164), (12, 71, 74, 166), (14, 83, 82, 77), (4, 9, 81, 80), (170, 85, 84, 168), (171, 76, 79, 78), (82, 81, 9, 77), (84, 83, 14, 168), (252, 248, 82, 83), (170, 171, 78, 85), (267, 271, 157, 156), (244, 240, 80, 81), (235, 252, 83, 84), (210, 209, 222, 220, 218, 216, 214, 212), (236, 224, 78, 79), (236, 79, 80, 240), (279, 283, 160, 159), (263, 267, 156, 163), (101, 104, 103, 102), (3, 4, 101, 102), (89, 3, 102, 103), (90, 89, 103, 104), (4, 90, 104, 101), (105, 108, 107, 106), (1, 2, 105, 106), (87, 1, 106, 107), (88, 87, 107, 108), (2, 88, 108, 105), (109, 112, 111, 110), (2, 3, 109, 110), (88, 2, 110, 111), (89, 88, 111, 112), (3, 89, 112, 109), (113, 116, 115, 114), (0, 1, 113, 114), (86, 0, 114, 115), (87, 86, 115, 116), (1, 87, 116, 113), (117, 120, 119, 118), (89, 90, 117, 118), (94, 89, 118, 119), (95, 94, 119, 120), (90, 155, 95, 120, 117), (121, 124, 123, 122), (87, 88, 121, 122), (92, 87, 122, 123), (93, 92, 123, 124), (88, 93, 124, 121), (125, 128, 127, 126), (88, 89, 125, 126), (93, 88, 126, 127), (94, 93, 127, 128), (89, 94, 128, 125), (129, 132, 131, 130), (86, 87, 129, 130), (91, 86, 130, 131), (92, 91, 131, 132), (87, 92, 132, 129), (133, 137, 136, 135, 134), (169, 0, 133, 134), (173, 169, 134, 135), (91, 173, 135, 136), (86, 91, 136, 137), (0, 86, 137, 133), (76, 157, 158, 4), (138, 141, 140, 139), (93, 94, 138, 139), (174, 93, 139, 140), (175, 174, 140, 141), (94, 175, 141, 138), (142, 145, 144, 143), (91, 92, 142, 143), (173, 91, 143, 144), (172, 173, 144, 145), (92, 172, 145, 142), (146, 149, 148, 147), (94, 95, 146, 147), (175, 94, 147, 148), (176, 175, 148, 149), (95, 176, 149, 146), (150, 153, 152, 151), (92, 93, 150, 151), (172, 92, 151, 152), (174, 172, 152, 153), (93, 174, 153, 150), (95, 155, 160, 161), (4, 158, 159, 90), (177, 176, 162, 163), (171, 156, 157, 76), (160, 155, 90, 159), (162, 176, 95, 161), (283, 287, 161, 160), (177, 163, 156, 171), (287, 256, 162, 161), (275, 279, 159, 158), (256, 263, 163, 162), (271, 275, 158, 157), (98, 99, 189, 188), (17, 18, 164, 165), (18, 19, 166, 164), (19, 20, 167, 166), (20, 21, 168, 167), (15, 17, 165, 169), (21, 75, 170, 168), (75, 16, 171, 170), (97, 96, 173, 172), (98, 97, 172, 174), (99, 98, 174, 175), (100, 99, 175, 176), (96, 15, 169, 173), (154, 100, 176, 177), (16, 154, 177, 171), (188, 189, 190, 191, 185, 184, 182, 181, 180, 178, 179, 183, 187, 186), (20, 19, 180, 181), (99, 100, 190, 189), (21, 20, 181, 182), (15, 96, 187, 183), (17, 15, 183, 179), (100, 154, 191, 190), (75, 21, 182, 184), (154, 16, 185, 191), (16, 75, 184, 185), (96, 97, 186, 187), (18, 17, 179, 178), (97, 98, 188, 186), (19, 18, 178, 180), (231, 235, 84, 85), (248, 244, 81, 82), (195, 197, 199, 201, 203, 205, 207, 192), (195, 192, 193, 194), (197, 195, 194, 196), (199, 197, 196, 198), (201, 199, 198, 200), (203, 201, 200, 202), (205, 203, 202, 204), (207, 205, 204, 206), (192, 207, 206, 193), (209, 210, 211, 208), (210, 212, 213, 211), (212, 214, 215, 213), (214, 216, 217, 215), (216, 218, 219, 217), (218, 220, 221, 219), (220, 222, 223, 221), (222, 209, 208, 223), (224, 231, 85, 78), (194, 193, 228, 227), (227, 228, 229, 226), (226, 229, 230, 225), (225, 230, 231, 224), (202, 200, 247, 251), (251, 247, 246, 250), (250, 246, 245, 249), (249, 245, 244, 248), (193, 206, 232, 228), (228, 232, 233, 229), (229, 233, 234, 230), (230, 234, 235, 231), (196, 239, 243, 198), (239, 238, 242, 243), (238, 237, 241, 242), (237, 236, 240, 241), (196, 194, 227, 239), (239, 227, 226, 238), (238, 226, 225, 237), (237, 225, 224, 236), (206, 204, 255, 232), (232, 255, 254, 233), (233, 254, 253, 234), (234, 253, 252, 235), (200, 198, 243, 247), (247, 243, 242, 246), (246, 242, 241, 245), (245, 241, 240, 244), (204, 202, 251, 255), (255, 251, 250, 254), (254, 250, 249, 253), (253, 249, 248, 252), (213, 215, 272, 268), (268, 272, 273, 269), (269, 273, 274, 270), (270, 274, 275, 271), (223, 208, 260, 259), (259, 260, 261, 258), (258, 261, 262, 257), (257, 262, 263, 256), (215, 217, 276, 272), (272, 276, 277, 273), (273, 277, 278, 274), (274, 278, 279, 275), (221, 223, 259, 284), (284, 259, 258, 285), (285, 258, 257, 286), (286, 257, 256, 287), (219, 221, 284, 280), (280, 284, 285, 281), (281, 285, 286, 282), (282, 286, 287, 283), (208, 211, 264, 260), (260, 264, 265, 261), (261, 265, 266, 262), (262, 266, 267, 263), (217, 219, 280, 276), (276, 280, 281, 277), (277, 281, 282, 278), (278, 282, 283, 279), (211, 213, 268, 264), (264, 268, 269, 265), (265, 269, 270, 266), (266, 270, 271, 267)])
me_sphere_015.polygons.foreach_set('use_smooth', [True] * 275)
_k = set([(78, 79), (78, 85), (79, 80), (80, 81), (81, 82), (82, 83), (83, 84), (84, 85), (156, 157), (156, 163), (157, 158), (158, 159), (159, 160), (160, 161), (161, 162), (162, 163)])
me_sphere_015.attributes.new('sharp_edge', 'BOOLEAN', 'EDGE').data.foreach_set('value', [ (min(e.vertices), max(e.vertices)) in _k for e in me_sphere_015.edges])
_uv = me_sphere_015.uv_layers.new(name='UVMap')
_uv.uv.foreach_set('vector', [0.25, 0.1667, 0.25, 0.3333, 0.1667, 0.3333, 0.1667, 0.1667, 0.25, 0.3333, 0.25, 0.3333, 0.25, 0.1667, 0.25, 0.1667, 0.1667, 0.3333, 0.1667, 0.3333, 0.25, 0.3333, 0.25, 0.3333, 0.1667, 0.1667, 0.1667, 0.1667, 0.1667, 0.3333, 0.1667, 0.3333, 0.25, 0.1667, 0.25, 0.1667, 0.1667, 0.1667, 0.1667, 0.1667, 0.25, 0.5, 0.25, 0.6667, 0.1667, 0.6667, 0.1667, 0.5, 0.25, 0.6667, 0.25, 0.6667, 0.25, 0.5, 0.25, 0.5, 0.1667, 0.6667, 0.1667, 0.6667, 0.25, 0.6667, 0.25, 0.6667, 0.1667, 0.5, 0.1667, 0.5, 0.1667, 0.6667, 0.1667, 0.6667, 0.25, 0.5, 0.25, 0.5, 0.1667, 0.5, 0.1667, 0.5, 0.25, 0.3333, 0.25, 0.5, 0.1667, 0.5, 0.1667, 0.3333, 0.25, 0.5, 0.25, 0.5, 0.25, 0.3333, 0.25, 0.3333, 0.1667, 0.5, 0.1667, 0.5, 0.25, 0.5, 0.25, 0.5, 0.1667, 0.3333, 0.1667, 0.3333, 0.1667, 0.5, 0.1667, 0.5, 0.25, 0.3333, 0.25, 0.3333, 0.1667, 0.3333, 0.1667, 0.3333, 0.25, 0.6667, 0.25, 0.8333, 0.1667, 0.8333, 0.1667, 0.6667, 0.25, 0.8333, 0.25, 0.8333, 0.25, 0.6667, 0.25, 0.6667, 0.1667, 0.8333, 0.1667, 0.8333, 0.25, 0.8333, 0.25, 0.8333, 0.1667, 0.6667, 0.1667, 0.6667, 0.1667, 0.8333, 0.1667, 0.8333, 0.25, 0.6667, 0.25, 0.6667, 0.1667, 0.6667, 0.1667, 0.6667, 0.1667, 0.1667, 0.1667, 0.3333, 0.08333, 0.3333, 0.08333, 0.1667, 0.1667, 0.3333, 0.1667, 0.3333, 0.1667, 0.1667, 0.1667, 0.1667, 0.08333, 0.3333, 0.08333, 0.3333, 0.1667, 0.3333, 0.1667, 0.3333, 0.08333, 0.1667, 0.08333, 0.1667, 0.08333, 0.3333, 0.08333, 0.3333, 0.1667, 0.1667, 0.1667, 0.1667, 0.08333, 0.1667, 0.08333, 0.1667, 0.125, 0.1667, 0.1667, 0.5, 0.1667, 0.6667, 0.08333, 0.6667, 0.08333, 0.5, 0.1667, 0.6667, 0.1667, 0.6667, 0.1667, 0.5, 0.1667, 0.5, 0.08333, 0.6667, 0.08333, 0.6667, 0.1667, 0.6667, 0.1667, 0.6667, 0.08333, 0.5, 0.08333, 0.5, 0.08333, 0.6667, 0.08333, 0.6667, 0.1667, 0.5, 0.1667, 0.5, 0.08333, 0.5, 0.08333, 0.5, 0.1667, 0.3333, 0.1667, 0.5, 0.08333, 0.5, 0.08333, 0.3333, 0.1667, 0.5, 0.1667, 0.5, 0.1667, 0.3333, 0.1667, 0.3333, 0.08333, 0.5, 0.08333, 0.5, 0.1667, 0.5, 0.1667, 0.5, 0.08333, 0.3333, 0.08333, 0.3333, 0.08333, 0.5, 0.08333, 0.5, 0.1667, 0.3333, 0.1667, 0.3333, 0.08333, 0.3333, 0.08333, 0.3333, 0.1667, 0.6667, 0.1667, 0.8333, 0.08333, 0.8333, 0.08333, 0.6667, 0.1667, 0.8333, 0.1667, 0.8333, 0.1667, 0.6667, 0.1667, 0.6667, 0.08333, 0.8333, 0.08333, 0.8333, 0.1667, 0.8333, 0.1667, 0.8333, 0.08333, 0.6667, 0.08333, 0.6667, 0.08333, 0.8333, 0.08333, 0.8333, 0.1667, 0.6667, 0.1667, 0.6667, 0.08333, 0.6667, 0.08333, 0.6667, 0.25, 0.8333, 0.06418, 0.9926, 0.02526, 0.8333, 0.08333, 0.8333, 0.1667, 0.8333, 0.06418, 0.9926, 0.06418, 0.9926, 0.25, 0.8333, 0.25, 0.8333, 0.02526, 0.8333, 0.02526, 0.8333, 0.06418, 0.9926, 0.06418, 0.9926, 0.08333, 0.8333, 0.08333, 0.8333, 0.02526, 0.8333, 0.02526, 0.8333, 0.1667, 0.8333, 0.1667, 0.8333, 0.08333, 0.8333, 0.08333, 0.8333, 0.25, 0.8333, 0.25, 0.8333, 0.1667, 0.8333, 0.1667, 0.8333, 0.3565, 0.07534, 0.25, 0.1667, 0.2194, 0.1427, 0.294, 0.09564, 0.08333, 0.3333, 0.08333, 0.5, 0.01261, 0.5, 0.01457, 0.3333, 0.08333, 0.5, 0.08333, 0.5, 0.08333, 0.3333, 0.08333, 0.3333, 0.01261, 0.5, 0.01261, 0.5, 0.08333, 0.5, 0.08333, 0.5, 0.01457, 0.3333, 0.01457, 0.3333, 0.01261, 0.5, 0.01261, 0.5, 0.08333, 0.3333, 0.08333, 0.3333, 0.01457, 0.3333, 0.01457, 0.3333, 0.08333, 0.6667, 0.08333, 0.8333, 0.02526, 0.8333, 0.01457, 0.6667, 0.08333, 0.8333, 0.08333, 0.8333, 0.08333, 0.6667, 0.08333, 0.6667, 0.02526, 0.8333, 0.02526, 0.8333, 0.08333, 0.8333, 0.08333, 0.8333, 0.01457, 0.6667, 0.01457, 0.6667, 0.02526, 0.8333, 0.02526, 0.8333, 0.08333, 0.6667, 0.08333, 0.6667, 0.01457, 0.6667, 0.01457, 0.6667, 0.08333, 0.1667, 0.08333, 0.3333, 0.01457, 0.3333, 0.02526, 0.1667, 0.08333, 0.3333, 0.08333, 0.3333, 0.08333, 0.1667, 0.08333, 0.1667, 0.01457, 0.3333, 0.01457, 0.3333, 0.08333, 0.3333, 0.08333, 0.3333, 0.02526, 0.1667, 0.02526, 0.1667, 0.01457, 0.3333, 0.01457, 0.3333, 0.08333, 0.1667, 0.08333, 0.1667, 0.02526, 0.1667, 0.02526, 0.1667, 0.08333, 0.5, 0.08333, 0.6667, 0.01457, 0.6667, 0.01261, 0.5, 0.08333, 0.6667, 0.08333, 0.6667, 0.08333, 0.5, 0.08333, 0.5, 0.01457, 0.6667, 0.01457, 0.6667, 0.08333, 0.6667, 0.08333, 0.6667, 0.01261, 0.5, 0.01261, 0.5, 0.01457, 0.6667, 0.01457, 0.6667, 0.08333, 0.5, 0.08333, 0.5, 0.01261, 0.5, 0.01261, 0.5, 0.08333, 0.1667, 0.1082, 0.158, 0.125, 0.1667, 0.125, 0.1667, 0.25, 0.1667, 0.1667, 0.1667, 0.1754, 0.1557, 0.2194, 0.1427, 0.2305, 0.08703, 0.2223, 0.09734, 0.1147, 0.146, 0.02526, 0.1667, 0.4358, 0.007386, 0.3565, 0.07534, 0.294, 0.09564, 0.306, 0.07268, 0.125, 0.1667, 0.1754, 0.1557, 0.1667, 0.1667, 0.125, 0.1667, 0.1147, 0.146, 0.1082, 0.158, 0.08333, 0.1667, 0.02526, 0.1667, 0.1107, 0.1572, 0.1275, 0.1653, 0.125, 0.1667, 0.1082, 0.158, 0.2305, 0.08703, 0.4358, 0.007386, 0.306, 0.07268, 0.2223, 0.09734, 0.3015, 0.075, 0.2907, 0.09674, 0.294, 0.09564, 0.306, 0.07268, 0.1759, 0.155, 0.2193, 0.1418, 0.2194, 0.1427, 0.1754, 0.1557, 0.1181, 0.1451, 0.1107, 0.1572, 0.1082, 0.158, 0.1147, 0.146, 0.2762, 0.08828, 0.216, 0.1048, 0.1377, 0.14, 0.1258, 0.1522, 0.1419, 0.1577, 0.1787, 0.1507, 0.2183, 0.1369, 0.2713, 0.1031, 0.2907, 0.09674, 0.3015, 0.075, 0.306, 0.07268, 0.294, 0.09564, 0.2907, 0.09674, 0.294, 0.09564, 0.2194, 0.1427, 0.2193, 0.1418, 0.1759, 0.155, 0.1275, 0.1653, 0.125, 0.1667, 0.1754, 0.1557, 0.2213, 0.09843, 0.3015, 0.075, 0.306, 0.07268, 0.2223, 0.09734, 0.25, 0.1667, 0.1667, 0.1667, 0.1667, 0.3333, 0.25, 0.3333, 0.25, 0.3333, 0.25, 0.1667, 0.25, 0.1667, 0.25, 0.3333, 0.1667, 0.3333, 0.25, 0.3333, 0.25, 0.3333, 0.1667, 0.3333, 0.1667, 0.1667, 0.1667, 0.3333, 0.1667, 0.3333, 0.1667, 0.1667, 0.25, 0.1667, 0.1667, 0.1667, 0.1667, 0.1667, 0.25, 0.1667, 0.25, 0.5, 0.1667, 0.5, 0.1667, 0.6667, 0.25, 0.6667, 0.25, 0.6667, 0.25, 0.5, 0.25, 0.5, 0.25, 0.6667, 0.1667, 0.6667, 0.25, 0.6667, 0.25, 0.6667, 0.1667, 0.6667, 0.1667, 0.5, 0.1667, 0.6667, 0.1667, 0.6667, 0.1667, 0.5, 0.25, 0.5, 0.1667, 0.5, 0.1667, 0.5, 0.25, 0.5, 0.25, 0.3333, 0.1667, 0.3333, 0.1667, 0.5, 0.25, 0.5, 0.25, 0.5, 0.25, 0.3333, 0.25, 0.3333, 0.25, 0.5, 0.1667, 0.5, 0.25, 0.5, 0.25, 0.5, 0.1667, 0.5, 0.1667, 0.3333, 0.1667, 0.5, 0.1667, 0.5, 0.1667, 0.3333, 0.25, 0.3333, 0.1667, 0.3333, 0.1667, 0.3333, 0.25, 0.3333, 0.25, 0.6667, 0.1667, 0.6667, 0.1667, 0.8333, 0.25, 0.8333, 0.25, 0.8333, 0.25, 0.6667, 0.25, 0.6667, 0.25, 0.8333, 0.1667, 0.8333, 0.25, 0.8333, 0.25, 0.8333, 0.1667, 0.8333, 0.1667, 0.6667, 0.1667, 0.8333, 0.1667, 0.8333, 0.1667, 0.6667, 0.25, 0.6667, 0.1667, 0.6667, 0.1667, 0.6667, 0.25, 0.6667, 0.1667, 0.1667, 0.08333, 0.1667, 0.08333, 0.3333, 0.1667, 0.3333, 0.1667, 0.3333, 0.1667, 0.1667, 0.1667, 0.1667, 0.1667, 0.3333, 0.08333, 0.3333, 0.1667, 0.3333, 0.1667, 0.3333, 0.08333, 0.3333, 0.08333, 0.1667, 0.08333, 0.3333, 0.08333, 0.3333, 0.08333, 0.1667, 0.1667, 0.1667, 0.125, 0.1667, 0.08333, 0.1667, 0.08333, 0.1667, 0.1667, 0.1667, 0.1667, 0.5, 0.08333, 0.5, 0.08333, 0.6667, 0.1667, 0.6667, 0.1667, 0.6667, 0.1667, 0.5, 0.1667, 0.5, 0.1667, 0.6667, 0.08333, 0.6667, 0.1667, 0.6667, 0.1667, 0.6667, 0.08333, 0.6667, 0.08333, 0.5, 0.08333, 0.6667, 0.08333, 0.6667, 0.08333, 0.5, 0.1667, 0.5, 0.08333, 0.5, 0.08333, 0.5, 0.1667, 0.5, 0.1667, 0.3333, 0.08333, 0.3333, 0.08333, 0.5, 0.1667, 0.5, 0.1667, 0.5, 0.1667, 0.3333, 0.1667, 0.3333, 0.1667, 0.5, 0.08333, 0.5, 0.1667, 0.5, 0.1667, 0.5, 0.08333, 0.5, 0.08333, 0.3333, 0.08333, 0.5, 0.08333, 0.5, 0.08333, 0.3333, 0.1667, 0.3333, 0.08333, 0.3333, 0.08333, 0.3333, 0.1667, 0.3333, 0.1667, 0.6667, 0.08333, 0.6667, 0.08333, 0.8333, 0.1667, 0.8333, 0.1667, 0.8333, 0.1667, 0.6667, 0.1667, 0.6667, 0.1667, 0.8333, 0.08333, 0.8333, 0.1667, 0.8333, 0.1667, 0.8333, 0.08333, 0.8333, 0.08333, 0.6667, 0.08333, 0.8333, 0.08333, 0.8333, 0.08333, 0.6667, 0.1667, 0.6667, 0.08333, 0.6667, 0.08333, 0.6667, 0.1667, 0.6667, 0.25, 0.8333, 0.1667, 0.8333, 0.08333, 0.8333, 0.02526, 0.8333, 0.06418, 0.9926, 0.06418, 0.9926, 0.25, 0.8333, 0.25, 0.8333, 0.06418, 0.9926, 0.02526, 0.8333, 0.06418, 0.9926, 0.06418, 0.9926, 0.02526, 0.8333, 0.08333, 0.8333, 0.02526, 0.8333, 0.02526, 0.8333, 0.08333, 0.8333, 0.1667, 0.8333, 0.08333, 0.8333, 0.08333, 0.8333, 0.1667, 0.8333, 0.25, 0.8333, 0.1667, 0.8333, 0.1667, 0.8333, 0.25, 0.8333, 0.3565, 0.07534, 0.294, 0.09564, 0.2194, 0.1427, 0.25, 0.1667, 0.08333, 0.3333, 0.01457, 0.3333, 0.01261, 0.5, 0.08333, 0.5, 0.08333, 0.5, 0.08333, 0.3333, 0.08333, 0.3333, 0.08333, 0.5, 0.01261, 0.5, 0.08333, 0.5, 0.08333, 0.5, 0.01261, 0.5, 0.01457, 0.3333, 0.01261, 0.5, 0.01261, 0.5, 0.01457, 0.3333, 0.08333, 0.3333, 0.01457, 0.3333, 0.01457, 0.3333, 0.08333, 0.3333, 0.08333, 0.6667, 0.01457, 0.6667, 0.02526, 0.8333, 0.08333, 0.8333, 0.08333, 0.8333, 0.08333, 0.6667, 0.08333, 0.6667, 0.08333, 0.8333, 0.02526, 0.8333, 0.08333, 0.8333, 0.08333, 0.8333, 0.02526, 0.8333, 0.01457, 0.6667, 0.02526, 0.8333, 0.02526, 0.8333, 0.01457, 0.6667, 0.08333, 0.6667, 0.01457, 0.6667, 0.01457, 0.6667, 0.08333, 0.6667, 0.08333, 0.1667, 0.02526, 0.1667, 0.01457, 0.3333, 0.08333, 0.3333, 0.08333, 0.3333, 0.08333, 0.1667, 0.08333, 0.1667, 0.08333, 0.3333, 0.01457, 0.3333, 0.08333, 0.3333, 0.08333, 0.3333, 0.01457, 0.3333, 0.02526, 0.1667, 0.01457, 0.3333, 0.01457, 0.3333, 0.02526, 0.1667, 0.08333, 0.1667, 0.02526, 0.1667, 0.02526, 0.1667, 0.08333, 0.1667, 0.08333, 0.5, 0.01261, 0.5, 0.01457, 0.6667, 0.08333, 0.6667, 0.08333, 0.6667, 0.08333, 0.5, 0.08333, 0.5, 0.08333, 0.6667, 0.01457, 0.6667, 0.08333, 0.6667, 0.08333, 0.6667, 0.01457, 0.6667, 0.01261, 0.5, 0.01457, 0.6667, 0.01457, 0.6667, 0.01261, 0.5, 0.08333, 0.5, 0.01261, 0.5, 0.01261, 0.5, 0.08333, 0.5, 0.08333, 0.1667, 0.125, 0.1667, 0.125, 0.1667, 0.1082, 0.158, 0.25, 0.1667, 0.2194, 0.1427, 0.1754, 0.1557, 0.1667, 0.1667, 0.2305, 0.08703, 0.02526, 0.1667, 0.1147, 0.146, 0.2223, 0.09734, 0.4358, 0.007386, 0.306, 0.07268, 0.294, 0.09564, 0.3565, 0.07534, 0.125, 0.1667, 0.125, 0.1667, 0.1667, 0.1667, 0.1754, 0.1557, 0.1147, 0.146, 0.02526, 0.1667, 0.08333, 0.1667, 0.1082, 0.158, 0.1275, 0.1653, 0.1107, 0.1572, 0.1082, 0.158, 0.125, 0.1667, 0.2305, 0.08703, 0.2223, 0.09734, 0.306, 0.07268, 0.4358, 0.007386, 0.1107, 0.1572, 0.1181, 0.1451, 0.1147, 0.146, 0.1082, 0.158, 0.2193, 0.1418, 0.1759, 0.155, 0.1754, 0.1557, 0.2194, 0.1427, 0.1181, 0.1451, 0.2213, 0.09843, 0.2223, 0.09734, 0.1147, 0.146, 0.2907, 0.09674, 0.2193, 0.1418, 0.2194, 0.1427, 0.294, 0.09564, 0.01761, 0.5, 0.02246, 0.3438, 0.02246, 0.3438, 0.01761, 0.5, 0.02986, 0.8077, 0.01899, 0.6562, 0.01457, 0.6667, 0.02526, 0.8333, 0.01899, 0.6562, 0.01761, 0.5, 0.01261, 0.5, 0.01457, 0.6667, 0.01761, 0.5, 0.02246, 0.3438, 0.01457, 0.3333, 0.01261, 0.5, 0.02246, 0.3438, 0.06751, 0.1922, 0.02526, 0.1667, 0.01457, 0.3333, 0.05403, 0.9173, 0.02986, 0.8077, 0.02526, 0.8333, 0.06418, 0.9926, 0.06751, 0.1922, 0.1995, 0.1349, 0.2305, 0.08703, 0.02526, 0.1667, 0.1995, 0.1349, 0.3153, 0.08269, 0.4358, 0.007386, 0.2305, 0.08703, 0.01899, 0.6562, 0.02986, 0.8077, 0.02526, 0.8333, 0.01457, 0.6667, 0.01761, 0.5, 0.01899, 0.6562, 0.01457, 0.6667, 0.01261, 0.5, 0.02246, 0.3438, 0.01761, 0.5, 0.01261, 0.5, 0.01457, 0.3333, 0.06751, 0.1922, 0.02246, 0.3438, 0.01457, 0.3333, 0.02526, 0.1667, 0.02986, 0.8077, 0.05403, 0.9173, 0.06418, 0.9926, 0.02526, 0.8333, 0.1995, 0.1349, 0.06751, 0.1922, 0.02526, 0.1667, 0.2305, 0.08703, 0.3153, 0.08269, 0.1995, 0.1349, 0.2305, 0.08703, 0.4358, 0.007386, 0.01761, 0.5, 0.02246, 0.3438, 0.06751, 0.1922, 0.1995, 0.1349, 0.3153, 0.08269, 0.1995, 0.1349, 0.06751, 0.1922, 0.02246, 0.3438, 0.01761, 0.5, 0.01899, 0.6562, 0.02986, 0.8077, 0.05403, 0.9173, 0.02986, 0.8077, 0.01899, 0.6562, 0.02246, 0.3438, 0.01761, 0.5, 0.01761, 0.5, 0.02246, 0.3438, 0.02246, 0.3438, 0.06751, 0.1922, 0.06751, 0.1922, 0.02246, 0.3438, 0.06751, 0.1922, 0.02246, 0.3438, 0.02246, 0.3438, 0.06751, 0.1922, 0.05403, 0.9173, 0.02986, 0.8077, 0.02986, 0.8077, 0.05403, 0.9173, 0.02986, 0.8077, 0.05403, 0.9173, 0.05403, 0.9173, 0.02986, 0.8077, 0.06751, 0.1922, 0.1995, 0.1349, 0.1995, 0.1349, 0.06751, 0.1922, 0.1995, 0.1349, 0.06751, 0.1922, 0.06751, 0.1922, 0.1995, 0.1349, 0.1995, 0.1349, 0.3153, 0.08269, 0.3153, 0.08269, 0.1995, 0.1349, 0.3153, 0.08269, 0.1995, 0.1349, 0.1995, 0.1349, 0.3153, 0.08269, 0.02986, 0.8077, 0.01899, 0.6562, 0.01899, 0.6562, 0.02986, 0.8077, 0.01899, 0.6562, 0.02986, 0.8077, 0.02986, 0.8077, 0.01899, 0.6562, 0.01899, 0.6562, 0.01761, 0.5, 0.01761, 0.5, 0.01899, 0.6562, 0.01761, 0.5, 0.01899, 0.6562, 0.01899, 0.6562, 0.01761, 0.5, 0.2213, 0.09843, 0.1181, 0.1451, 0.1147, 0.146, 0.2223, 0.09734, 0.1275, 0.1653, 0.1759, 0.155, 0.1754, 0.1557, 0.125, 0.1667, 0.2762, 0.08828, 0.2713, 0.1031, 0.2183, 0.1369, 0.1787, 0.1507, 0.1419, 0.1577, 0.1258, 0.1522, 0.1377, 0.14, 0.216, 0.1048, 0.2762, 0.08828, 0.216, 0.1048, 0.2176, 0.1028, 0.2838, 0.08428, 0.2713, 0.1031, 0.2762, 0.08828, 0.2838, 0.08428, 0.2773, 0.1011, 0.2183, 0.1369, 0.2713, 0.1031, 0.2773, 0.1011, 0.2189, 0.1382, 0.1787, 0.1507, 0.2183, 0.1369, 0.2189, 0.1382, 0.1776, 0.1522, 0.1419, 0.1577, 0.1787, 0.1507, 0.1776, 0.1522, 0.1376, 0.16, 0.1258, 0.1522, 0.1419, 0.1577, 0.1376, 0.16, 0.1209, 0.1539, 0.1377, 0.14, 0.1258, 0.1522, 0.1209, 0.1539, 0.132, 0.1414, 0.216, 0.1048, 0.1377, 0.14, 0.132, 0.1414, 0.2176, 0.1028, 0.216, 0.1048, 0.2762, 0.08828, 0.2838, 0.08428, 0.2176, 0.1028, 0.2762, 0.08828, 0.2713, 0.1031, 0.2773, 0.1011, 0.2838, 0.08428, 0.2713, 0.1031, 0.2183, 0.1369, 0.2189, 0.1382, 0.2773, 0.1011, 0.2183, 0.1369, 0.1787, 0.1507, 0.1776, 0.1522, 0.2189, 0.1382, 0.1787, 0.1507, 0.1419, 0.1577, 0.1376, 0.16, 0.1776, 0.1522, 0.1419, 0.1577, 0.1258, 0.1522, 0.1209, 0.1539, 0.1376, 0.16, 0.1258, 0.1522, 0.1377, 0.14, 0.132, 0.1414, 0.1209, 0.1539, 0.1377, 0.14, 0.216, 0.1048, 0.2176, 0.1028, 0.132, 0.1414, 0.3015, 0.075, 0.2213, 0.09843, 0.2223, 0.09734, 0.306, 0.07268, 0.2838, 0.08428, 0.2176, 0.1028, 0.2186, 0.1017, 0.2883, 0.08196, 0.2883, 0.08196, 0.2186, 0.1017, 0.2195, 0.1006, 0.2927, 0.07964, 0.2927, 0.07964, 0.2195, 0.1006, 0.2204, 0.09953, 0.2971, 0.07732, 0.2971, 0.07732, 0.2204, 0.09953, 0.2213, 0.09843, 0.3015, 0.075, 0.1376, 0.16, 0.1776, 0.1522, 0.1772, 0.1529, 0.1351, 0.1614, 0.1351, 0.1614, 0.1772, 0.1529, 0.1767, 0.1536, 0.1326, 0.1627, 0.1326, 0.1627, 0.1767, 0.1536, 0.1763, 0.1543, 0.13, 0.164, 0.13, 0.164, 0.1763, 0.1543, 0.1759, 0.155, 0.1275, 0.1653, 0.2176, 0.1028, 0.132, 0.1414, 0.1285, 0.1423, 0.2186, 0.1017, 0.2186, 0.1017, 0.1285, 0.1423, 0.1251, 0.1432, 0.2195, 0.1006, 0.2195, 0.1006, 0.1251, 0.1432, 0.1216, 0.1442, 0.2204, 0.09953, 0.2204, 0.09953, 0.1216, 0.1442, 0.1181, 0.1451, 0.2213, 0.09843, 0.2773, 0.1011, 0.2807, 0.1, 0.219, 0.1391, 0.2189, 0.1382, 0.2807, 0.1, 0.284, 0.09894, 0.2191, 0.14, 0.219, 0.1391, 0.284, 0.09894, 0.2874, 0.09784, 0.2192, 0.1409, 0.2191, 0.14, 0.2874, 0.09784, 0.2907, 0.09674, 0.2193, 0.1418, 0.2192, 0.1409, 0.2773, 0.1011, 0.2838, 0.08428, 0.2883, 0.08196, 0.2807, 0.1, 0.2807, 0.1, 0.2883, 0.08196, 0.2927, 0.07964, 0.284, 0.09894, 0.284, 0.09894, 0.2927, 0.07964, 0.2971, 0.07732, 0.2874, 0.09784, 0.2874, 0.09784, 0.2971, 0.07732, 0.3015, 0.075, 0.2907, 0.09674, 0.132, 0.1414, 0.1209, 0.1539, 0.1184, 0.1547, 0.1285, 0.1423, 0.1285, 0.1423, 0.1184, 0.1547, 0.1158, 0.1555, 0.1251, 0.1432, 0.1251, 0.1432, 0.1158, 0.1555, 0.1133, 0.1564, 0.1216, 0.1442, 0.1216, 0.1442, 0.1133, 0.1564, 0.1107, 0.1572, 0.1181, 0.1451, 0.1776, 0.1522, 0.2189, 0.1382, 0.219, 0.1391, 0.1772, 0.1529, 0.1772, 0.1529, 0.219, 0.1391, 0.2191, 0.14, 0.1767, 0.1536, 0.1767, 0.1536, 0.2191, 0.14, 0.2192, 0.1409, 0.1763, 0.1543, 0.1763, 0.1543, 0.2192, 0.1409, 0.2193, 0.1418, 0.1759, 0.155, 0.1209, 0.1539, 0.1376, 0.16, 0.1351, 0.1614, 0.1184, 0.1547, 0.1184, 0.1547, 0.1351, 0.1614, 0.1326, 0.1627, 0.1158, 0.1555, 0.1158, 0.1555, 0.1326, 0.1627, 0.13, 0.164, 0.1133, 0.1564, 0.1133, 0.1564, 0.13, 0.164, 0.1275, 0.1653, 0.1107, 0.1572, 0.2773, 0.1011, 0.2189, 0.1382, 0.219, 0.1391, 0.2807, 0.1, 0.2807, 0.1, 0.219, 0.1391, 0.2191, 0.14, 0.284, 0.09894, 0.284, 0.09894, 0.2191, 0.14, 0.2192, 0.1409, 0.2874, 0.09784, 0.2874, 0.09784, 0.2192, 0.1409, 0.2193, 0.1418, 0.2907, 0.09674, 0.132, 0.1414, 0.2176, 0.1028, 0.2186, 0.1017, 0.1285, 0.1423, 0.1285, 0.1423, 0.2186, 0.1017, 0.2195, 0.1006, 0.1251, 0.1432, 0.1251, 0.1432, 0.2195, 0.1006, 0.2204, 0.09953, 0.1216, 0.1442, 0.1216, 0.1442, 0.2204, 0.09953, 0.2213, 0.09843, 0.1181, 0.1451, 0.2189, 0.1382, 0.1776, 0.1522, 0.1772, 0.1529, 0.219, 0.1391, 0.219, 0.1391, 0.1772, 0.1529, 0.1767, 0.1536, 0.2191, 0.14, 0.2191, 0.14, 0.1767, 0.1536, 0.1763, 0.1543, 0.2192, 0.1409, 0.2192, 0.1409, 0.1763, 0.1543, 0.1759, 0.155, 0.2193, 0.1418, 0.1209, 0.1539, 0.132, 0.1414, 0.1285, 0.1423, 0.1184, 0.1547, 0.1184, 0.1547, 0.1285, 0.1423, 0.1251, 0.1432, 0.1158, 0.1555, 0.1158, 0.1555, 0.1251, 0.1432, 0.1216, 0.1442, 0.1133, 0.1564, 0.1133, 0.1564, 0.1216, 0.1442, 0.1181, 0.1451, 0.1107, 0.1572, 0.1376, 0.16, 0.1209, 0.1539, 0.1184, 0.1547, 0.1351, 0.1614, 0.1351, 0.1614, 0.1184, 0.1547, 0.1158, 0.1555, 0.1326, 0.1627, 0.1326, 0.1627, 0.1158, 0.1555, 0.1133, 0.1564, 0.13, 0.164, 0.13, 0.164, 0.1133, 0.1564, 0.1107, 0.1572, 0.1275, 0.1653, 0.2176, 0.1028, 0.2838, 0.08428, 0.2883, 0.08196, 0.2186, 0.1017, 0.2186, 0.1017, 0.2883, 0.08196, 0.2927, 0.07964, 0.2195, 0.1006, 0.2195, 0.1006, 0.2927, 0.07964, 0.2971, 0.07732, 0.2204, 0.09953, 0.2204, 0.09953, 0.2971, 0.07732, 0.3015, 0.075, 0.2213, 0.09843, 0.1776, 0.1522, 0.1376, 0.16, 0.1351, 0.1614, 0.1772, 0.1529, 0.1772, 0.1529, 0.1351, 0.1614, 0.1326, 0.1627, 0.1767, 0.1536, 0.1767, 0.1536, 0.1326, 0.1627, 0.13, 0.164, 0.1763, 0.1543, 0.1763, 0.1543, 0.13, 0.164, 0.1275, 0.1653, 0.1759, 0.155, 0.2838, 0.08428, 0.2773, 0.1011, 0.2807, 0.1, 0.2883, 0.08196, 0.2883, 0.08196, 0.2807, 0.1, 0.284, 0.09894, 0.2927, 0.07964, 0.2927, 0.07964, 0.284, 0.09894, 0.2874, 0.09784, 0.2971, 0.07732, 0.2971, 0.07732, 0.2874, 0.09784, 0.2907, 0.09674, 0.3015, 0.075])
me_sphere_015.materials.append(mat_yellow)
me_sphere_015.materials.append(mat_pale_yellow)
me_sphere_015.use_mirror_x = True
me_sphere_015.update()
me_circle_005 = bpy.data.meshes.new('Circle.005')
me_circle_005.from_pydata([(-0.471, -0.7871, -0.4016), (-0.6661, -0.6374, -0.4016), (-0.8158, -0.4424, -0.4016), (-0.9099, -0.2152, -0.4016), (-0.942, 0.02865, -0.4016), (-0.9099, 1.287, -0.4016), (-0.8158, 1.515, -0.4016), (-0.6661, 1.71, -0.4016), (-0.471, 1.859, -0.4016), (-0.2438, 1.954, -0.4016), (-6.17e-10, 1.986, -0.4016), (-0.2438, -0.8813, -0.4016), (-6.17e-10, -0.9134, -0.4016), (0.2438, -0.8813, -0.4016), (0.471, -0.7871, -0.4016), (0.6661, -0.6374, -0.4016), (0.8158, -0.4424, -0.4016), (0.9099, -0.2152, -0.4016), (0.942, 0.02865, -0.4016), (0.9099, 1.287, -0.4016), (0.8158, 1.515, -0.4016), (0.6661, 1.71, -0.4016), (0.471, 1.859, -0.4016), (0.2438, 1.954, -0.4016), (-0.2438, 1.954, -4.562e-08), (-9.871e-10, 1.986, -4.562e-08), (-0.471, 1.859, -4.562e-08), (-0.6661, 1.71, -4.562e-08), (-0.8158, 1.515, -4.562e-08), (-0.9099, 1.287, -4.562e-08), (-0.942, 0.02865, -1.252e-09), (-0.9099, -0.2152, -1.252e-09), (-0.8158, -0.4424, -1.252e-09), (-0.6661, -0.6374, -1.252e-09), (-0.471, -0.7871, -1.252e-09), (-0.2438, -0.8813, -1.252e-09), (-9.871e-10, -0.9134, -1.252e-09), (0.2438, -0.8813, -1.252e-09), (0.471, -0.7871, -1.252e-09), (0.6661, -0.6374, -1.252e-09), (0.8158, -0.4424, -1.252e-09), (0.9099, -0.2152, -1.252e-09), (0.942, 0.02865, -1.252e-09), (0.9099, 1.287, -4.562e-08), (0.8158, 1.515, -4.562e-08), (0.6661, 1.71, -4.562e-08), (0.471, 1.859, -4.562e-08), (0.2438, 1.954, -4.562e-08), (0.7537, 1.831, -0.4016), (0.9231, 1.61, -0.4016), (1.066, -0.00347, -0.4016), (1.03, -0.2759, -0.4016), (0.9231, -0.5329, -0.4016), (0.7537, -0.7537, -0.4016), (0.5329, -0.9231, -0.4016), (0.2759, -1.03, -0.4016), (0.0, -1.066, -0.4016), (-0.2759, -1.03, -0.4016), (-0.7537, -0.7537, -0.4016), (-0.9231, -0.5329, -0.4016), (-1.03, -0.2759, -0.4016), (-1.066, -0.00347, -0.4016), (-1.03, 1.35, -0.4016), (-0.9231, 1.61, -0.4016), (-0.7537, 1.831, -0.4016), (-0.5329, 2.001, -0.4016), (1.03, 1.35, -0.4016), (-0.2759, 2.107, -0.4016), (0.0, 2.143, -0.4016), (-0.5329, -0.9231, -0.4016), (0.5329, 2.001, -0.4016), (0.2759, 2.107, -0.4016), (-0.2638, 2.049, -4.654e-08), (-0.2759, 2.107, -0.05543), (0.0, 2.143, -0.05543), (-3.721e-10, 2.084, -4.654e-08), (-0.5094, 1.947, -4.654e-08), (-0.5329, 2.001, -0.05543), (-0.72, 1.784, -4.653e-08), (-0.7537, 1.831, -0.05543), (-0.8813, 1.573, -4.652e-08), (-0.9231, 1.61, -0.05543), (-0.9827, 1.325, -4.651e-08), (-1.03, 1.35, -0.05543), (-1.017, 0.009255, -3.189e-10), (-1.066, -0.00347, -0.05543), (-0.9821, -0.2518, 3.942e-10), (-1.03, -0.2759, -0.05543), (-0.8809, -0.4973, 5.812e-10), (-0.9231, -0.5329, -0.05543), (-0.7195, -0.7083, -1.284e-10), (-0.7537, -0.7537, -0.05543), (-0.509, -0.8705, -4.846e-10), (-0.5329, -0.9231, -0.05543), (-0.2635, -0.9725, -4.82e-10), (-0.2759, -1.03, -0.05543), (-3.793e-10, -1.007, -4.812e-10), (0.0, -1.066, -0.05543), (0.2635, -0.9725, -4.82e-10), (0.2759, -1.03, -0.05543), (0.509, -0.8705, -4.846e-10), (0.5329, -0.9231, -0.05543), (0.7195, -0.7083, -1.284e-10), (0.7537, -0.7537, -0.05543), (0.8809, -0.4973, 5.812e-10), (0.9231, -0.5329, -0.05543), (0.9821, -0.2518, 3.942e-10), (1.03, -0.2759, -0.05543), (1.017, 0.009255, -3.189e-10), (1.066, -0.00347, -0.05543), (0.9827, 1.325, -4.651e-08), (1.03, 1.35, -0.05543), (0.8813, 1.573, -4.652e-08), (0.9231, 1.61, -0.05543), (0.72, 1.784, -4.653e-08), (0.7537, 1.831, -0.05543), (0.5094, 1.947, -4.654e-08), (0.5329, 2.001, -0.05543), (0.2638, 2.049, -4.654e-08), (0.2759, 2.107, -0.05543)], [], [(22, 21, 48, 70), (43, 44, 112, 110), (5, 6, 63, 62), (29, 30, 84, 82), (0, 1, 58, 69), (107, 109, 50, 51), (3, 4, 61, 60), (79, 81, 63, 64), (8, 9, 67, 65), (9, 8, 7, 6, 5, 4, 3, 2, 1, 0, 11, 12, 13, 14, 15, 16, 17, 18, 19, 20, 21, 22, 23, 10), (105, 107, 51, 52), (1, 2, 59, 58), (77, 79, 64, 65), (17, 16, 52, 51), (103, 105, 52, 53), (12, 11, 57, 56), (47, 25, 75, 118), (6, 7, 64, 63), (101, 103, 53, 54), (14, 13, 55, 54), (73, 77, 65, 67), (11, 0, 69, 57), (99, 101, 54, 55), (16, 15, 53, 52), (19, 18, 50, 66), (24, 25, 47, 46, 45, 44, 43, 42, 41, 40, 39, 38, 37, 36, 35, 34, 33, 32, 31, 30, 29, 28, 27, 26), (46, 47, 118, 116), (40, 41, 106, 104), (32, 33, 90, 88), (31, 32, 88, 86), (33, 34, 92, 90), (38, 39, 102, 100), (39, 40, 104, 102), (24, 26, 76, 72), (26, 27, 78, 76), (74, 73, 67, 68), (41, 42, 108, 106), (34, 35, 94, 92), (27, 28, 80, 78), (109, 111, 66, 50), (35, 36, 96, 94), (81, 83, 62, 63), (42, 43, 110, 108), (36, 37, 98, 96), (28, 29, 82, 80), (44, 45, 114, 112), (37, 38, 100, 98), (30, 31, 86, 84), (45, 46, 116, 114), (83, 85, 61, 62), (7, 8, 65, 64), (111, 113, 49, 66), (23, 22, 70, 71), (85, 87, 60, 61), (20, 19, 66, 49), (113, 115, 48, 49), (10, 23, 71, 68), (87, 89, 59, 60), (15, 14, 54, 53), (115, 117, 70, 48), (89, 91, 58, 59), (13, 12, 56, 55), (117, 119, 71, 70), (91, 93, 69, 58), (2, 3, 60, 59), (119, 74, 68, 71), (93, 95, 57, 69), (4, 5, 62, 61), (21, 20, 49, 48), (95, 97, 56, 57), (9, 10, 68, 67), (18, 17, 51, 50), (97, 99, 55, 56), (73, 74, 75, 72), (77, 73, 72, 76), (79, 77, 76, 78), (81, 79, 78, 80), (83, 81, 80, 82), (85, 83, 82, 84), (87, 85, 84, 86), (89, 87, 86, 88), (91, 89, 88, 90), (93, 91, 90, 92), (95, 93, 92, 94), (97, 95, 94, 96), (99, 97, 96, 98), (101, 99, 98, 100), (103, 101, 100, 102), (105, 103, 102, 104), (107, 105, 104, 106), (109, 107, 106, 108), (111, 109, 108, 110), (113, 111, 110, 112), (115, 113, 112, 114), (117, 115, 114, 116), (119, 117, 116, 118), (74, 119, 118, 75), (25, 24, 72, 75)])
me_circle_005.polygons.foreach_set('use_smooth', [True] * 98)
me_circle_005.polygons.foreach_set('material_index', [0, 1, 0, 1, 0, 1, 0, 1, 0, 0, 1, 0, 1, 0, 1, 0, 1, 0, 1, 0, 1, 0, 1, 0, 0, 0, 1, 1, 1, 1, 1, 1, 1, 1, 1, 1, 1, 1, 1, 1, 1, 1, 1, 1, 1, 1, 1, 1, 1, 1, 0, 1, 0, 1, 0, 1, 0, 1, 0, 1, 1, 0, 1, 1, 0, 1, 1, 0, 1, 1, 0, 0, 1, 1, 1, 1, 1, 1, 1, 1, 1, 1, 1, 1, 1, 1, 1, 1, 1, 1, 1, 1, 1, 1, 1, 1, 1, 1])
_uv = me_circle_005.uv_layers.new(name='UVMap')
_uv.uv.foreach_set('vector', [0.0, 0.0, 0.0, 0.0, 0.0, 0.0, 0.0, 0.0, 0.0, 0.0, 0.0, 0.0, 0.0, 0.0, 0.0, 0.0, 0.0, 0.0, 0.0, 0.0, 0.0, 0.0, 0.0, 0.0, 0.0, 0.0, 0.0, 0.0, 0.0, 0.0, 0.0, 0.0, 0.0, 0.0, 0.0, 0.0, 0.0, 0.0, 0.0, 0.0, 0.0, 0.0, 0.0, 0.0, 0.0, 0.0, 0.0, 0.0, 0.0, 0.0, 0.0, 0.0, 0.0, 0.0, 0.0, 0.0, 0.0, 0.0, 0.0, 0.0, 0.0, 0.0, 0.0, 0.0, 0.0, 0.0, 0.0, 0.0, 0.0, 0.0, 0.0, 0.0, 0.0, 0.0, 0.0, 0.0, 0.0, 0.0, 0.0, 0.0, 0.0, 0.0, 0.0, 0.0, 0.0, 0.0, 0.0, 0.0, 0.0, 0.0, 0.0, 0.0, 0.0, 0.0, 0.0, 0.0, 0.0, 0.0, 0.0, 0.0, 0.0, 0.0, 0.0, 0.0, 0.0, 0.0, 0.0, 0.0, 0.0, 0.0, 0.0, 0.0, 0.0, 0.0, 0.0, 0.0, 0.0, 0.0, 0.0, 0.0, 0.0, 0.0, 0.0, 0.0, 0.0, 0.0, 0.0, 0.0, 0.0, 0.0, 0.0, 0.0, 0.0, 0.0, 0.0, 0.0, 0.0, 0.0, 0.0, 0.0, 0.0, 0.0, 0.0, 0.0, 0.0, 0.0, 0.0, 0.0, 0.0, 0.0, 0.0, 0.0, 0.0, 0.0, 0.0, 0.0, 0.0, 0.0, 0.0, 0.0, 0.0, 0.0, 0.0, 0.0, 0.0, 0.0, 0.0, 0.0, 0.0, 0.0, 0.0, 0.0, 0.0, 0.0, 0.0, 0.0, 0.0, 0.0, 0.0, 0.0, 0.0, 0.0, 0.0, 0.0, 0.0, 0.0, 0.0, 0.0, 0.0, 0.0, 0.0, 0.0, 0.0, 0.0, 0.0, 0.0, 0.0, 0.0, 0.0, 0.0, 0.0, 0.0, 0.0, 0.0, 0.0, 0.0, 0.0, 0.0, 0.0, 0.0, 0.0, 0.0, 0.0, 0.0, 0.0, 0.0, 0.0, 0.0, 0.0, 0.0, 0.0, 0.0, 0.0, 0.0, 0.0, 0.0, 0.0, 0.0, 0.0, 0.0, 0.0, 0.0, 0.0, 0.0, 0.0, 0.0, 0.0, 0.0, 0.0, 0.0, 0.0, 0.0, 0.0, 0.0, 0.0, 0.0, 0.0, 0.0, 0.0, 0.0, 0.0, 0.0, 0.0, 0.0, 0.0, 0.0, 0.0, 0.0, 0.0, 0.0, 0.0, 0.0, 0.0, 0.0, 0.0, 0.0, 0.0, 0.0, 0.0, 0.0, 0.0, 0.0, 0.0, 0.0, 0.0, 0.0, 0.0, 0.0, 0.0, 0.0, 0.0, 0.0, 0.0, 0.0, 0.0, 0.0, 0.0, 0.0, 0.0, 0.0, 0.0, 0.0, 0.0, 0.0, 0.0, 0.0, 0.0, 0.0, 0.0, 0.0, 0.0, 0.0, 0.0, 0.0, 0.0, 0.0, 0.0, 0.0, 0.0, 0.0, 0.0, 0.0, 0.0, 0.0, 0.0, 0.0, 0.0, 0.0, 0.0, 0.0, 0.0, 0.0, 0.0, 0.0, 0.0, 0.0, 0.0, 0.0, 0.0, 0.0, 0.0, 0.0, 0.0, 0.0, 0.0, 0.0, 0.0, 0.0, 0.0, 0.0, 0.0, 0.0, 0.0, 0.0, 0.0, 0.0, 0.0, 0.0, 0.0, 0.0, 0.0, 0.0, 0.0, 0.0, 0.0, 0.0, 0.0, 0.0, 0.0, 0.0, 0.0, 0.0, 0.0, 0.0, 0.0, 0.0, 0.0, 0.0, 0.0, 0.0, 0.0, 0.0, 0.0, 0.0, 0.0, 0.0, 0.0, 0.0, 0.0, 0.0, 0.0, 0.0, 0.0, 0.0, 0.0, 0.0, 0.0, 0.0, 0.0, 0.0, 0.0, 0.0, 0.0, 0.0, 0.0, 0.0, 0.0, 0.0, 0.0, 0.0, 0.0, 0.0, 0.0, 0.0, 0.0, 0.0, 0.0, 0.0, 0.0, 0.0, 0.0, 0.0, 0.0, 0.0, 0.0, 0.0, 0.0, 0.0, 0.0, 0.0, 0.0, 0.0, 0.0, 0.0, 0.0, 0.0, 0.0, 0.0, 0.0, 0.0, 0.0, 0.0, 0.0, 0.0, 0.0, 0.0, 0.0, 0.0, 0.0, 0.0, 0.0, 0.0, 0.0, 0.0, 0.0, 0.0, 0.0, 0.0, 0.0, 0.0, 0.0, 0.0, 0.0, 0.0, 0.0, 0.0, 0.0, 0.0, 0.0, 0.0, 0.0, 0.0, 0.0, 0.0, 0.0, 0.0, 0.0, 0.0, 0.0, 0.0, 0.0, 0.0, 0.0, 0.0, 0.0, 0.0, 0.0, 0.0, 0.0, 0.0, 0.0, 0.0, 0.0, 0.0, 0.0, 0.0, 0.0, 0.0, 0.0, 0.0, 0.0, 0.0, 0.0, 0.0, 0.0, 0.0, 0.0, 0.0, 0.0, 0.0, 0.0, 0.0, 0.0, 0.0, 0.0, 0.0, 0.0, 0.0, 0.0, 0.0, 0.0, 0.0, 0.0, 0.0, 0.0, 0.0, 0.0, 0.0, 0.0, 0.0, 0.0, 0.0, 0.0, 0.0, 0.0, 0.0, 0.0, 0.0, 0.0, 0.0, 0.0, 0.0, 0.0, 0.0, 0.0, 0.0, 0.0, 0.0, 0.0, 0.0, 0.0, 0.0, 0.0, 0.0, 0.0, 0.0, 0.0, 0.0, 0.0, 0.0, 0.0, 0.0, 0.0, 0.0, 0.0, 0.0, 0.0, 0.0, 0.0, 0.0, 0.0, 0.0, 0.0, 0.0, 0.0, 0.0, 0.0, 0.0, 0.0, 0.0, 0.0, 0.0, 0.0, 0.0, 0.0, 0.0, 0.0, 0.0, 0.0, 0.0, 0.0, 0.0, 0.0, 0.0, 0.0, 0.0, 0.0, 0.0, 0.0, 0.0, 0.0, 0.0, 0.0, 0.0, 0.0, 0.0, 0.0, 0.0, 0.0, 0.0, 0.0, 0.0, 0.0, 0.0, 0.0, 0.0, 0.0, 0.0, 0.0, 0.0, 0.0, 0.0, 0.0, 0.0, 0.0, 0.0, 0.0, 0.0, 0.0, 0.0, 0.0, 0.0, 0.0, 0.0, 0.0, 0.0, 0.0, 0.0, 0.0, 0.0, 0.0, 0.0, 0.0, 0.0, 0.0, 0.0, 0.0, 0.0, 0.0, 0.0, 0.0, 0.0, 0.0, 0.0, 0.0, 0.0, 0.0, 0.0, 0.0, 0.0, 0.0, 0.0, 0.0, 0.0, 0.0, 0.0, 0.0, 0.0, 0.0, 0.0, 0.0, 0.0, 0.0, 0.0, 0.0, 0.0, 0.0, 0.0, 0.0, 0.0, 0.0, 0.0, 0.0, 0.0, 0.0, 0.0, 0.0, 0.0, 0.0, 0.0, 0.0, 0.0, 0.0, 0.0, 0.0, 0.0, 0.0, 0.0, 0.0, 0.0, 0.0, 0.0, 0.0, 0.0, 0.0, 0.0, 0.0, 0.0, 0.0, 0.0, 0.0, 0.0, 0.0, 0.0, 0.0, 0.0, 0.0, 0.0, 0.0, 0.0, 0.0, 0.0, 0.0, 0.0, 0.0, 0.0, 0.0, 0.0, 0.0, 0.0, 0.0, 0.0, 0.0, 0.0, 0.0, 0.0, 0.0, 0.0, 0.0, 0.0, 0.0, 0.0, 0.0, 0.0, 0.0, 0.0, 0.0, 0.0, 0.0, 0.0, 0.0, 0.0, 0.0, 0.0, 0.0, 0.0, 0.0, 0.0, 0.0, 0.0, 0.0, 0.0, 0.0, 0.0, 0.0, 0.0, 0.0, 0.0, 0.0, 0.0, 0.0, 0.0, 0.0, 0.0, 0.0, 0.0, 0.0, 0.0, 0.0, 0.0, 0.0, 0.0, 0.0, 0.0, 0.0, 0.0, 0.0, 0.0, 0.0, 0.0, 0.0, 0.0, 0.0, 0.0, 0.0, 0.0, 0.0, 0.0, 0.0, 0.0, 0.0, 0.0, 0.0, 0.0, 0.0, 0.0, 0.0, 0.0, 0.0, 0.0, 0.0, 0.0, 0.0, 0.0, 0.0, 0.0, 0.0, 0.0, 0.0, 0.0, 0.0, 0.0, 0.0, 0.0, 0.0, 0.0, 0.0, 0.0, 0.0, 0.0, 0.0, 0.0, 0.0, 0.0, 0.0, 0.0, 0.0, 0.0, 0.0, 0.0, 0.0, 0.0, 0.0, 0.0, 0.0, 0.0, 0.0, 0.0, 0.0, 0.0, 0.0, 0.0, 0.0, 0.0, 0.0, 0.0, 0.0, 0.0, 0.0, 0.0, 0.0, 0.0, 0.0, 0.0, 0.0, 0.0, 0.0, 0.0, 0.0, 0.0, 0.0, 0.0, 0.0, 0.0])
me_circle_005.materials.append(mat_white)
me_circle_005.materials.append(mat_yellow)
me_circle_005.update()
me_circle_006 = bpy.data.meshes.new('Circle.006')
me_circle_006.from_pydata([(-3.109e-15, 1.244, -2.06e-08), (-0.1601, 1.227, -2.101e-08), (-0.3092, 1.178, -2.222e-08), (-0.4373, 1.099, -2.415e-08), (-0.5356, 0.9966, -2.666e-08), (-0.5896, 0.8921, -2.976e-08), (-0.6211, -0.09875, 4.836e-09), (-0.5974, -0.2431, 1.877e-09), (-0.5356, -0.3626, -1.049e-09), (-0.4373, -0.4652, -3.561e-09), (-0.3092, -0.544, -5.489e-09), (-0.1601, -0.5935, -6.701e-09), (-3.109e-15, -0.6104, -7.114e-09), (0.1601, -0.5935, -6.701e-09), (0.3092, -0.544, -5.489e-09), (0.4373, -0.4652, -3.561e-09), (0.5356, -0.3626, -1.049e-09), (0.5974, -0.2431, 1.877e-09), (0.6211, -0.09875, 4.836e-09), (0.5896, 0.8921, -2.976e-08), (0.5356, 0.9966, -2.666e-08), (0.4373, 1.099, -2.415e-08), (0.3092, 1.178, -2.222e-08), (0.1601, 1.227, -2.101e-08), (-0.1514, 1.187, 0.2286), (-0.1601, 1.227, 0.1877), (-3.109e-15, 1.244, 0.1877), (0.0, 1.203, 0.2286), (-0.2918, 1.141, 0.2286), (-0.3092, 1.178, 0.1877), (-0.4114, 1.067, 0.2286), (-0.4373, 1.099, 0.1877), (-0.5019, 0.9725, 0.2286), (-0.5356, 0.9966, 0.1877), (-0.5489, 0.8816, 0.2286), (-0.5896, 0.8921, 0.1877), (-0.58, -0.09606, 0.2286), (-0.6211, -0.09875, 0.1877), (-0.558, -0.23, 0.2286), (-0.5974, -0.2431, 0.1877), (-0.5019, -0.3385, 0.2286), (-0.5356, -0.3626, 0.1877), (-0.4114, -0.4331, 0.2286), (-0.4373, -0.4652, 0.1877), (-0.2918, -0.5066, 0.2286), (-0.3092, -0.544, 0.1877), (-0.1514, -0.5533, 0.2286), (-0.1601, -0.5935, 0.1877), (0.0, -0.5692, 0.2286), (-3.109e-15, -0.6104, 0.1877), (0.1514, -0.5533, 0.2286), (0.1601, -0.5935, 0.1877), (0.2918, -0.5066, 0.2286), (0.3092, -0.544, 0.1877), (0.4114, -0.4331, 0.2286), (0.4373, -0.4652, 0.1877), (0.5019, -0.3385, 0.2286), (0.5356, -0.3626, 0.1877), (0.558, -0.23, 0.2286), (0.5974, -0.2431, 0.1877), (0.58, -0.09606, 0.2286), (0.6211, -0.09875, 0.1877), (0.5489, 0.8816, 0.2286), (0.5896, 0.8921, 0.1877), (0.5019, 0.9725, 0.2286), (0.5356, 0.9966, 0.1877), (0.4114, 1.067, 0.2286), (0.4373, 1.099, 0.1877), (0.2918, 1.141, 0.2286), (0.3092, 1.178, 0.1877), (0.1514, 1.187, 0.2286), (0.1601, 1.227, 0.1877)], [], [(8, 7, 39, 41), (2, 1, 25, 29), (23, 22, 69, 71), (16, 15, 55, 57), (9, 8, 41, 43), (24, 27, 70, 68, 66, 64, 62, 60, 58, 56, 54, 52, 50, 48, 46, 44, 42, 40, 38, 36, 34, 32, 30, 28), (17, 16, 57, 59), (10, 9, 43, 45), (3, 2, 29, 31), (0, 23, 71, 26), (18, 17, 59, 61), (11, 10, 45, 47), (4, 3, 31, 33), (19, 18, 61, 63), (12, 11, 47, 49), (5, 4, 33, 35), (20, 19, 63, 65), (13, 12, 49, 51), (6, 5, 35, 37), (21, 20, 65, 67), (14, 13, 51, 53), (7, 6, 37, 39), (22, 21, 67, 69), (15, 14, 53, 55), (25, 26, 27, 24), (29, 25, 24, 28), (31, 29, 28, 30), (33, 31, 30, 32), (35, 33, 32, 34), (37, 35, 34, 36), (39, 37, 36, 38), (41, 39, 38, 40), (43, 41, 40, 42), (45, 43, 42, 44), (47, 45, 44, 46), (49, 47, 46, 48), (51, 49, 48, 50), (53, 51, 50, 52), (55, 53, 52, 54), (57, 55, 54, 56), (59, 57, 56, 58), (61, 59, 58, 60), (63, 61, 60, 62), (65, 63, 62, 64), (67, 65, 64, 66), (69, 67, 66, 68), (71, 69, 68, 70), (26, 71, 70, 27), (1, 0, 26, 25)])
me_circle_006.polygons.foreach_set('use_smooth', [True] * 49)
_uv = me_circle_006.uv_layers.new(name='UVMap')
_uv.uv.foreach_set('vector', [0.0, 0.0, 0.0, 0.0, 0.0, 0.0, 0.0, 0.0, 0.0, 0.0, 0.0, 0.0, 0.0, 0.0, 0.0, 0.0, 0.0, 0.0, 0.0, 0.0, 0.0, 0.0, 0.0, 0.0, 0.0, 0.0, 0.0, 0.0, 0.0, 0.0, 0.0, 0.0, 0.0, 0.0, 0.0, 0.0, 0.0, 0.0, 0.0, 0.0, 0.0, 0.0, 0.0, 0.0, 0.0, 0.0, 0.0, 0.0, 0.0, 0.0, 0.0, 0.0, 0.0, 0.0, 0.0, 0.0, 0.0, 0.0, 0.0, 0.0, 0.0, 0.0, 0.0, 0.0, 0.0, 0.0, 0.0, 0.0, 0.0, 0.0, 0.0, 0.0, 0.0, 0.0, 0.0, 0.0, 0.0, 0.0, 0.0, 0.0, 0.0, 0.0, 0.0, 0.0, 0.0, 0.0, 0.0, 0.0, 0.0, 0.0, 0.0, 0.0, 0.0, 0.0, 0.0, 0.0, 0.0, 0.0, 0.0, 0.0, 0.0, 0.0, 0.0, 0.0, 0.0, 0.0, 0.0, 0.0, 0.0, 0.0, 0.0, 0.0, 0.0, 0.0, 0.0, 0.0, 0.0, 0.0, 0.0, 0.0, 0.0, 0.0, 0.0, 0.0, 0.0, 0.0, 0.0, 0.0, 0.0, 0.0, 0.0, 0.0, 0.0, 0.0, 0.0, 0.0, 0.0, 0.0, 0.0, 0.0, 0.0, 0.0, 0.0, 0.0, 0.0, 0.0, 0.0, 0.0, 0.0, 0.0, 0.0, 0.0, 0.0, 0.0, 0.0, 0.0, 0.0, 0.0, 0.0, 0.0, 0.0, 0.0, 0.0, 0.0, 0.0, 0.0, 0.0, 0.0, 0.0, 0.0, 0.0, 0.0, 0.0, 0.0, 0.0, 0.0, 0.0, 0.0, 0.0, 0.0, 0.0, 0.0, 0.0, 0.0, 0.0, 0.0, 0.0, 0.0, 0.0, 0.0, 0.0, 0.0, 0.0, 0.0, 0.0, 0.0, 0.0, 0.0, 0.0, 0.0, 0.0, 0.0, 0.0, 0.0, 0.0, 0.0, 0.0, 0.0, 0.0, 0.0, 0.0, 0.0, 0.0, 0.0, 0.0, 0.0, 0.0, 0.0, 0.0, 0.0, 0.0, 0.0, 0.0, 0.0, 0.0, 0.0, 0.0, 0.0, 0.0, 0.0, 0.0, 0.0, 0.0, 0.0, 0.0, 0.0, 0.0, 0.0, 0.0, 0.0, 0.0, 0.0, 0.0, 0.0, 0.0, 0.0, 0.0, 0.0, 0.0, 0.0, 0.0, 0.0, 0.0, 0.0, 0.0, 0.0, 0.0, 0.0, 0.0, 0.0, 0.0, 0.0, 0.0, 0.0, 0.0, 0.0, 0.0, 0.0, 0.0, 0.0, 0.0, 0.0, 0.0, 0.0, 0.0, 0.0, 0.0, 0.0, 0.0, 0.0, 0.0, 0.0, 0.0, 0.0, 0.0, 0.0, 0.0, 0.0, 0.0, 0.0, 0.0, 0.0, 0.0, 0.0, 0.0, 0.0, 0.0, 0.0, 0.0, 0.0, 0.0, 0.0, 0.0, 0.0, 0.0, 0.0, 0.0, 0.0, 0.0, 0.0, 0.0, 0.0, 0.0, 0.0, 0.0, 0.0, 0.0, 0.0, 0.0, 0.0, 0.0, 0.0, 0.0, 0.0, 0.0, 0.0, 0.0, 0.0, 0.0, 0.0, 0.0, 0.0, 0.0, 0.0, 0.0, 0.0, 0.0, 0.0, 0.0, 0.0, 0.0, 0.0, 0.0, 0.0, 0.0, 0.0, 0.0, 0.0, 0.0, 0.0, 0.0, 0.0, 0.0, 0.0, 0.0, 0.0, 0.0, 0.0, 0.0, 0.0, 0.0, 0.0, 0.0, 0.0, 0.0, 0.0, 0.0, 0.0, 0.0, 0.0, 0.0, 0.0, 0.0, 0.0, 0.0, 0.0, 0.0, 0.0, 0.0, 0.0, 0.0, 0.0, 0.0, 0.0, 0.0, 0.0, 0.0, 0.0, 0.0, 0.0, 0.0, 0.0, 0.0, 0.0, 0.0, 0.0, 0.0, 0.0, 0.0, 0.0, 0.0, 0.0, 0.0, 0.0, 0.0, 0.0, 0.0, 0.0, 0.0, 0.0, 0.0, 0.0, 0.0, 0.0, 0.0, 0.0, 0.0, 0.0, 0.0, 0.0, 0.0, 0.0, 0.0, 0.0, 0.0, 0.0, 0.0, 0.0, 0.0, 0.0, 0.0, 0.0])
me_circle_006.materials.append(mat_black)
me_circle_006.update()
me_sphere_018 = bpy.data.meshes.new('Sphere.018')
me_sphere_018.from_pydata([(0.0, -0.1325, 1.108), (0.0, -0.1325, -0.8537), (-0.4272, -0.1362, 0.9931), (-0.7532, -0.1361, 0.627), (-0.8725, -0.1361, 0.127), (-0.7532, -0.1361, -0.373), (-0.4272, -0.1362, -0.739), (-0.4272, 0.000457, 0.9931), (-0.4097, 0.07623, 0.924), (-0.7097, 0.07623, 0.5871), (-0.7532, 0.0005411, 0.627), (-0.8195, 0.07623, 0.127), (-0.8725, 0.0005821, 0.127), (-0.7097, 0.07623, -0.3331), (-0.7532, 0.0005411, -0.373), (-0.4097, 0.07623, -0.6699), (-0.4272, 0.000457, -0.739), (0.0, 0.07623, 1.047), (0.0, 0.004114, 1.108), (0.0, 0.004114, -0.8537), (0.0, 0.07623, -0.7931), (-0.214, -0.1344, -0.7963), (0.4272, -0.1362, 0.9931), (0.7532, -0.1361, 0.627), (0.8725, -0.1361, 0.127), (0.7532, -0.1361, -0.373), (0.4272, -0.1362, -0.739), (0.4272, 0.000457, 0.9931), (0.4097, 0.07623, 0.924), (0.7097, 0.07623, 0.5871), (0.7532, 0.0005411, 0.627), (0.8195, 0.07623, 0.127), (0.8725, 0.0005821, 0.127), (0.7097, 0.07623, -0.3331), (0.7532, 0.0005411, -0.373), (0.4097, 0.07623, -0.6699), (0.4272, 0.000457, -0.739), (0.214, -0.1344, -0.7963), (0.4097, 0.07623, 0.5871), (0.0, 0.07623, 0.5871), (-0.4097, 0.07623, 0.5871), (0.1077, 0.07623, -0.1308), (0.0, 0.07623, -0.1308), (-0.1077, 0.07623, -0.1308), (0.1077, 0.07623, -0.1532), (0.0, 0.07623, -0.1532), (-0.1077, 0.07623, -0.1532), (0.0, 0.07623, 0.127), (-0.4097, 0.07623, 0.127), (0.4097, 0.07623, 0.127), (0.4097, 0.07623, -0.3331), (-0.4097, 0.07623, -0.3331), (0.0, 0.07623, -0.3331), (0.0, 0.03129, -0.1207), (0.0, 0.03129, -0.152), (-0.1506, 0.03129, -0.1263), (0.1506, 0.03129, -0.1263), (0.1506, 0.03129, -0.1577), (-0.1506, 0.03129, -0.1577), (0.0, -0.057, 0.05591), (0.0, -0.057, -0.3029), (-0.2664, -0.057, 0.007956), (0.2664, -0.057, 0.007956), (0.2664, -0.057, -0.2549), (-0.2664, -0.057, -0.2549), (0.0, -0.2835, 0.007956), (0.0, -0.2835, -0.2549), (-0.2452, -0.2623, -0.01329), (0.2452, -0.2623, -0.01329), (0.2452, -0.2623, -0.2337), (-0.2452, -0.2623, -0.2337), (0.0, 0.07623, -0.0889), (-0.1919, 0.07623, -0.0889), (0.1919, 0.07623, -0.0889), (0.1919, 0.07623, -0.1886), (-0.1919, 0.07623, -0.1886), (0.0, 0.07623, -0.1886), (-0.3008, 0.07623, 0.02833), (-0.3008, 0.07623, -0.2516), (0.0, 0.07623, -0.2564), (-0.02597, 0.1126, 0.02761), (0.3008, 0.07623, 0.02833), (0.3008, 0.07623, -0.2516), (-0.03557, 0.07623, 0.02395), (0.0, 0.07623, 0.105), (0.03557, 0.07623, 0.02395), (0.0, 0.07623, -0.01975), (0.0, 0.1126, 0.05429), (0.02597, 0.1126, 0.02761), (0.0, 0.1126, -0.002552)], [], [(1, 21, 6, 16, 19), (3, 2, 7, 10), (2, 0, 18, 7), (4, 3, 10, 12), (5, 4, 12, 14), (6, 5, 14, 16), (8, 9, 10, 7), (9, 11, 12, 10), (11, 13, 14, 12), (13, 15, 16, 14), (17, 8, 7, 18), (15, 20, 19, 16), (51, 52, 20, 15), (9, 8, 40), (1, 19, 36, 26, 37), (23, 30, 27, 22), (22, 27, 18, 0), (24, 32, 30, 23), (25, 34, 32, 24), (26, 36, 34, 25), (28, 27, 30, 29), (29, 30, 32, 31), (31, 32, 34, 33), (33, 34, 36, 35), (17, 18, 27, 28), (35, 36, 19, 20), (50, 35, 20, 52), (33, 35, 50), (8, 17, 39, 40), (28, 38, 39, 17), (28, 29, 38), (11, 9, 40, 48), (40, 39, 47, 48), (38, 49, 47, 39), (29, 31, 49, 38), (13, 11, 48, 51), (41, 44, 57, 56), (45, 46, 58, 54), (31, 33, 50, 49), (15, 13, 51), (80, 87, 88, 89), (73, 71, 86, 85, 81), (82, 81, 49, 50), (77, 78, 51, 48), (78, 79, 52, 51), (79, 82, 50, 52), (56, 57, 63, 62), (54, 58, 64, 60), (43, 42, 53, 55), (44, 45, 54, 57), (46, 43, 55, 58), (42, 41, 56, 53), (64, 61, 67, 70), (63, 60, 66, 69), (55, 53, 59, 61), (57, 54, 60, 63), (58, 55, 61, 64), (53, 56, 62, 59), (67, 65, 66, 70), (68, 69, 66, 65), (59, 62, 68, 65), (60, 64, 70, 66), (62, 63, 69, 68), (61, 59, 65, 67), (45, 44, 74, 76), (46, 45, 76, 75), (43, 46, 75, 72), (44, 41, 73, 74), (41, 42, 71, 73), (42, 43, 72, 71), (76, 74, 82, 79), (75, 76, 79, 78), (72, 75, 78, 77), (74, 73, 81, 82), (84, 83, 77, 48, 47), (81, 85, 84, 47, 49), (84, 85, 88, 87), (71, 72, 77, 83, 86), (86, 83, 80, 89), (85, 86, 89, 88), (83, 84, 87, 80)])
me_sphere_018.polygons.foreach_set('use_smooth', [True] * 81)
me_sphere_018.polygons.foreach_set('material_index', [1, 1, 1, 1, 1, 1, 1, 1, 1, 1, 1, 1, 1, 1, 1, 1, 1, 1, 1, 1, 1, 1, 1, 1, 1, 1, 1, 1, 1, 1, 1, 1, 1, 1, 1, 1, 1, 1, 1, 1, 1, 1, 1, 1, 1, 1, 2, 2, 1, 1, 1, 1, 2, 2, 2, 2, 2, 2, 2, 2, 2, 2, 2, 2, 1, 1, 1, 1, 1, 1, 1, 1, 1, 1, 1, 1, 1, 1, 1, 1, 1])
_uv = me_sphere_018.uv_layers.new(name='UVMap')
_uv.uv.foreach_set('vector', [0.214, 0.02412, 0.1196, 0.09539, 0.02526, 0.1667, 0.02526, 0.1667, 0.214, 0.02412, 0.01457, 0.6667, 0.02526, 0.8333, 0.02526, 0.8333, 0.01457, 0.6667, 0.02526, 0.8333, 0.06418, 0.9926, 0.06418, 0.9926, 0.02526, 0.8333, 0.01261, 0.5, 0.01457, 0.6667, 0.01457, 0.6667, 0.01261, 0.5, 0.01457, 0.3333, 0.01261, 0.5, 0.01261, 0.5, 0.01457, 0.3333, 0.02526, 0.1667, 0.01457, 0.3333, 0.01457, 0.3333, 0.02526, 0.1667, 0.01939, 0.8129, 0.01433, 0.6572, 0.01457, 0.6667, 0.02526, 0.8333, 0.01433, 0.6572, 0.01414, 0.5, 0.01261, 0.5, 0.01457, 0.6667, 0.01414, 0.5, 0.01631, 0.3428, 0.01457, 0.3333, 0.01261, 0.5, 0.01631, 0.3428, 0.04818, 0.1871, 0.02526, 0.1667, 0.01457, 0.3333, 0.08421, 0.9455, 0.01939, 0.8129, 0.02526, 0.8333, 0.06418, 0.9926, 0.04818, 0.1871, 0.4158, 0.05447, 0.4531, 0.001913, 0.01737, 0.1604, 0.04209, 0.3193, 0.3329, 0.2772, 0.4158, 0.05447, 0.04818, 0.1871, 0.01433, 0.6572, 0.01939, 0.8129, 0.02547, 0.6807, 0.214, 0.02412, 0.214, 0.02412, 0.02526, 0.1667, 0.02526, 0.1667, 0.1196, 0.09539, 0.01457, 0.6667, 0.01457, 0.6667, 0.02526, 0.8333, 0.02526, 0.8333, 0.02526, 0.8333, 0.02526, 0.8333, 0.06418, 0.9926, 0.06418, 0.9926, 0.01261, 0.5, 0.01261, 0.5, 0.01457, 0.6667, 0.01457, 0.6667, 0.01457, 0.3333, 0.01457, 0.3333, 0.01261, 0.5, 0.01261, 0.5, 0.02526, 0.1667, 0.02526, 0.1667, 0.01457, 0.3333, 0.01457, 0.3333, 0.01939, 0.8129, 0.02526, 0.8333, 0.01457, 0.6667, 0.01433, 0.6572, 0.01433, 0.6572, 0.01457, 0.6667, 0.01261, 0.5, 0.01414, 0.5, 0.01414, 0.5, 0.01261, 0.5, 0.01457, 0.3333, 0.01631, 0.3428, 0.01631, 0.3428, 0.01457, 0.3333, 0.02526, 0.1667, 0.04818, 0.1871, 0.08421, 0.9455, 0.06418, 0.9926, 0.02526, 0.8333, 0.01939, 0.8129, 0.04818, 0.1871, 0.01737, 0.1604, 0.4531, 0.001913, 0.4158, 0.05447, 0.04209, 0.3193, 0.04818, 0.1871, 0.4158, 0.05447, 0.3329, 0.2772, 0.01631, 0.3428, 0.04818, 0.1871, 0.04209, 0.3193, 0.01939, 0.8129, 0.08421, 0.9455, 0.1671, 0.7228, 0.02547, 0.6807, 0.01939, 0.8129, 0.02547, 0.6807, 0.1671, 0.7228, 0.08421, 0.9455, 0.01939, 0.8129, 0.01433, 0.6572, 0.02547, 0.6807, 0.01414, 0.5, 0.01433, 0.6572, 0.02547, 0.6807, 0.03378, 0.5, 0.02547, 0.6807, 0.1671, 0.7228, 0.25, 0.5, 0.03378, 0.5, 0.02547, 0.6807, 0.03378, 0.5, 0.25, 0.5, 0.1671, 0.7228, 0.01433, 0.6572, 0.01414, 0.5, 0.03378, 0.5, 0.02547, 0.6807, 0.01631, 0.3428, 0.01414, 0.5, 0.03378, 0.5, 0.04209, 0.3193, 0.169, 0.4056, 0.1722, 0.3917, 0.1722, 0.3917, 0.169, 0.4056, 0.2943, 0.381, 0.1722, 0.3917, 0.1722, 0.3917, 0.2943, 0.381, 0.01414, 0.5, 0.01631, 0.3428, 0.04209, 0.3193, 0.03378, 0.5, 0.04818, 0.1871, 0.01631, 0.3428, 0.04209, 0.3193, 0.2511, 0.4567, 0.262, 0.4678, 0.2511, 0.4567, 0.2705, 0.4449, 0.1474, 0.4206, 0.2825, 0.4127, 0.2705, 0.4449, 0.2511, 0.4567, 0.0906, 0.4603, 0.09678, 0.3498, 0.0906, 0.4603, 0.03378, 0.5, 0.04209, 0.3193, 0.0906, 0.4603, 0.09678, 0.3498, 0.04209, 0.3193, 0.03378, 0.5, 0.09678, 0.3498, 0.3167, 0.3209, 0.3329, 0.2772, 0.04209, 0.3193, 0.3167, 0.3209, 0.09678, 0.3498, 0.04209, 0.3193, 0.3329, 0.2772, 0.169, 0.4056, 0.1722, 0.3917, 0.1722, 0.3917, 0.169, 0.4056, 0.2943, 0.381, 0.1722, 0.3917, 0.1722, 0.3917, 0.2943, 0.381, 0.169, 0.4056, 0.2886, 0.3962, 0.2886, 0.3962, 0.169, 0.4056, 0.1722, 0.3917, 0.2943, 0.381, 0.2943, 0.381, 0.1722, 0.3917, 0.1722, 0.3917, 0.169, 0.4056, 0.169, 0.4056, 0.1722, 0.3917, 0.2886, 0.3962, 0.169, 0.4056, 0.169, 0.4056, 0.2886, 0.3962, 0.1722, 0.3917, 0.169, 0.4056, 0.169, 0.4056, 0.1722, 0.3917, 0.1722, 0.3917, 0.2943, 0.381, 0.2943, 0.381, 0.1722, 0.3917, 0.169, 0.4056, 0.2886, 0.3962, 0.2886, 0.3962, 0.169, 0.4056, 0.1722, 0.3917, 0.2943, 0.381, 0.2943, 0.381, 0.1722, 0.3917, 0.1722, 0.3917, 0.169, 0.4056, 0.169, 0.4056, 0.1722, 0.3917, 0.2886, 0.3962, 0.169, 0.4056, 0.169, 0.4056, 0.2886, 0.3962, 0.169, 0.4056, 0.2886, 0.3962, 0.2943, 0.381, 0.1722, 0.3917, 0.169, 0.4056, 0.1722, 0.3917, 0.2943, 0.381, 0.2886, 0.3962, 0.2886, 0.3962, 0.169, 0.4056, 0.169, 0.4056, 0.2886, 0.3962, 0.2943, 0.381, 0.1722, 0.3917, 0.1722, 0.3917, 0.2943, 0.381, 0.169, 0.4056, 0.1722, 0.3917, 0.1722, 0.3917, 0.169, 0.4056, 0.169, 0.4056, 0.2886, 0.3962, 0.2886, 0.3962, 0.169, 0.4056, 0.2943, 0.381, 0.1722, 0.3917, 0.1515, 0.3802, 0.3004, 0.3645, 0.1722, 0.3917, 0.2943, 0.381, 0.3004, 0.3645, 0.1515, 0.3802, 0.169, 0.4056, 0.1722, 0.3917, 0.1515, 0.3802, 0.1474, 0.4206, 0.1722, 0.3917, 0.169, 0.4056, 0.1474, 0.4206, 0.1515, 0.3802, 0.169, 0.4056, 0.2886, 0.3962, 0.2825, 0.4127, 0.1474, 0.4206, 0.2886, 0.3962, 0.169, 0.4056, 0.1474, 0.4206, 0.2825, 0.4127, 0.3004, 0.3645, 0.1515, 0.3802, 0.09678, 0.3498, 0.3167, 0.3209, 0.1515, 0.3802, 0.3004, 0.3645, 0.3167, 0.3209, 0.09678, 0.3498, 0.1474, 0.4206, 0.1515, 0.3802, 0.09678, 0.3498, 0.0906, 0.4603, 0.1515, 0.3802, 0.1474, 0.4206, 0.0906, 0.4603, 0.09678, 0.3498, 0.262, 0.4678, 0.2511, 0.4567, 0.0906, 0.4603, 0.03378, 0.5, 0.25, 0.5, 0.0906, 0.4603, 0.2511, 0.4567, 0.262, 0.4678, 0.25, 0.5, 0.03378, 0.5, 0.262, 0.4678, 0.2511, 0.4567, 0.2511, 0.4567, 0.262, 0.4678, 0.2825, 0.4127, 0.1474, 0.4206, 0.0906, 0.4603, 0.2511, 0.4567, 0.2705, 0.4449, 0.2705, 0.4449, 0.2511, 0.4567, 0.2511, 0.4567, 0.2705, 0.4449, 0.2511, 0.4567, 0.2705, 0.4449, 0.2705, 0.4449, 0.2511, 0.4567, 0.2511, 0.4567, 0.262, 0.4678, 0.262, 0.4678, 0.2511, 0.4567])
me_sphere_018.materials.append(mat_yellow)
me_sphere_018.materials.append(mat_pale_yellow)
me_sphere_018.materials.append(mat_red)
me_sphere_018.use_mirror_x = True
me_sphere_018.update()

# ---- objects
ob_hands = bpy.data.objects.new('Hands', me_cube_003)
ob_polo_bun_outer = bpy.data.objects.new('Polo Bun Outer', me_sphere_015)
ob_eyes_outer = bpy.data.objects.new('Eyes Outer', me_circle_005)
ob_eyes_inner = bpy.data.objects.new('Eyes Inner', me_circle_006)
ob_polo_bun_inner = bpy.data.objects.new('Polo Bun Inner', me_sphere_018)
ob_empty = bpy.data.objects.new('Empty', None)

# ---- transforms, parenting, visibility, modifiers, constraints
ob_hands.parent = ob_empty
ob_hands.matrix_parent_inverse = Matrix(((0.8875, -0.0, 0.0, -0.0), (-0.0, 0.8875, -0.0, 0.0), (0.0, -0.0, 0.8875, -1.179), (-0.0, 0.0, -0.0, 1.0)))
ob_hands.location = (0.7889, -0.1381, 1.196)
ob_hands.rotation_euler = (0.0617, 1.096, 0.0549)
ob_hands.scale = (1.401, 1.545, 1.038)
_m = ob_hands.modifiers.new('Subdivision', 'SUBSURF')
_m.levels = 2
_m = ob_hands.modifiers.new('Mirror', 'MIRROR')
_m.use_clip = True
_m.mirror_object = ob_polo_bun_outer
_m = ob_hands.modifiers.new('Smooth by Angle', 'NODES')
_m.node_group = ng_smooth_by_angle_001
_m.use_pin_to_last = True
_m.show_group_selector = False
ob_polo_bun_outer.parent = ob_empty
ob_polo_bun_outer.matrix_parent_inverse = Matrix(((0.8875, -0.0, 0.0, -0.0), (-0.0, 0.8875, -0.0, 0.0), (0.0, -0.0, 0.8875, -1.179), (-0.0, 0.0, -0.0, 1.0)))
ob_polo_bun_outer.location = (0.0, 0.0, 0.0)
ob_polo_bun_outer.rotation_euler = (0.0, 0.0, -3.142)
ob_polo_bun_outer.use_mesh_mirror_x = True
_m = ob_polo_bun_outer.modifiers.new('Bevel', 'BEVEL')
_m.width = 48.61
_m.width_pct = 48.61
_m.segments = 5
_m.limit_method = 'WEIGHT'
_m.offset_type = 'PERCENT'
ob_eyes_outer.parent = ob_empty
ob_eyes_outer.matrix_parent_inverse = Matrix(((0.8875, -0.0, 0.0, -0.0), (-0.0, 0.8875, -0.0, 0.0), (0.0, -0.0, 0.8875, -1.179), (-0.0, 0.0, -0.0, 1.0)))
ob_eyes_outer.location = (0.288, -0.5448, 1.359)
ob_eyes_outer.rotation_euler = (1.571, -0.0, 0.0)
ob_eyes_outer.scale = (0.1372, 0.1372, 0.1372)
_m = ob_eyes_outer.modifiers.new('Mirror', 'MIRROR')
_m.mirror_object = ob_polo_bun_inner
_m = ob_eyes_outer.modifiers.new('Smooth by Angle', 'NODES')
_m.node_group = ng_smooth_by_angle
_m.use_pin_to_last = True
_m.show_group_selector = False
ob_eyes_inner.parent = ob_empty
ob_eyes_inner.matrix_parent_inverse = Matrix(((0.8875, -0.0, 0.0, -0.0), (-0.0, 0.8875, -0.0, 0.0), (0.0, -0.0, 0.8875, -1.179), (-0.0, 0.0, -0.0, 1.0)))
ob_eyes_inner.location = (0.288, -0.5271, 1.359)
ob_eyes_inner.rotation_euler = (1.571, -0.0, 0.0)
ob_eyes_inner.scale = (0.1674, 0.1674, 0.1674)
_m = ob_eyes_inner.modifiers.new('Mirror', 'MIRROR')
_m.mirror_object = ob_polo_bun_inner
_m = ob_eyes_inner.modifiers.new('Smooth by Angle', 'NODES')
_m.node_group = ng_smooth_by_angle
_m.use_pin_to_last = True
_m.show_group_selector = False
ob_polo_bun_inner.parent = ob_empty
ob_polo_bun_inner.matrix_parent_inverse = Matrix(((0.8875, -0.0, 0.0, -0.0), (-0.0, 0.8875, -0.0, 0.0), (0.0, -0.0, 0.8875, -1.179), (-0.0, 0.0, -0.0, 1.0)))
ob_polo_bun_inner.location = (0.009758, -0.441, 1.262)
ob_polo_bun_inner.rotation_euler = (0.0, 0.0, -3.142)
ob_polo_bun_inner.use_mesh_mirror_x = True
_m = ob_polo_bun_inner.modifiers.new('Subdivision', 'SUBSURF')
_m.levels = 2
ob_empty.location = (0.0, 0.0, 1.328)
ob_empty.scale = (1.127, 1.127, 1.127)
ob_empty.empty_display_type = 'CUBE'

# ---- collection membership
col_collection.objects.link(ob_hands)
col_collection.objects.link(ob_polo_bun_outer)
col_collection.objects.link(ob_eyes_outer)
col_collection.objects.link(ob_eyes_inner)
col_collection.objects.link(ob_polo_bun_inner)
col_collection.objects.link(ob_empty)

# ---- scene / render settings (as saved in the file)
scene.frame_start = 1; scene.frame_end = 250; scene.frame_set(60)
scene.render.engine = 'BLENDER_EEVEE_NEXT'
scene.render.fps = 30
bpy.context.view_layer.update()

# ---- added for rendering (the .blend has no active camera and no usable light): camera, sun
cam_auto = bpy.data.cameras.new('AutoCamera')
cam_auto.lens = 50.0
cam_auto.sensor_width = 36.0
cam_auto.clip_end = 1000.0
ob_auto_camera = bpy.data.objects.new('AutoCamera', cam_auto)
scene.collection.objects.link(ob_auto_camera)
ob_auto_camera.location = (4.01601, -4.8402, 4.16668)
ob_auto_camera.rotation_euler = (1.09748, -7.21219e-08, 0.694738)
scene.camera = ob_auto_camera
light_auto_sun = bpy.data.lights.new('AutoSun', 'SUN')
light_auto_sun.energy = 3.0
light_auto_sun.angle = 0.0523599
ob_auto_sun = bpy.data.objects.new('AutoSun', light_auto_sun)
scene.collection.objects.link(ob_auto_sun)
ob_auto_sun.rotation_euler = (0.872665, 0.174533, 0.523599)
bpy.context.view_layer.update()
